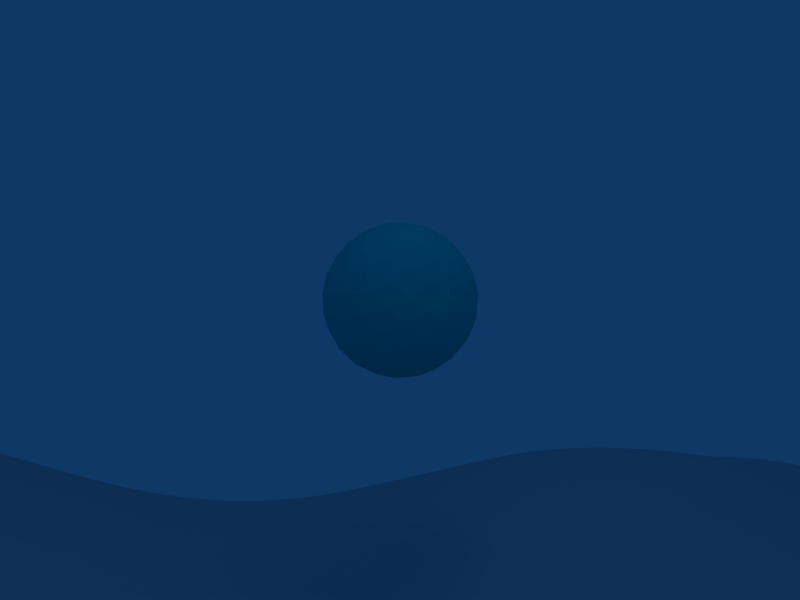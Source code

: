 # Source: moargame.blend  (saved by Blender 2.45.0; exported with 4.5.12 LTS)
import bpy
from mathutils import Matrix  # noqa: F401  (used for matrix-valued properties, if any)

bpy.ops.wm.read_factory_settings(use_empty=True)
scene = bpy.context.scene
scene.name = 'Scene'

# ---- collections
col_collection_1 = bpy.data.collections.new('Collection 1'); scene.collection.children.link(col_collection_1)

# ---- materials (node trees are filled in below, after node groups)
mat_material_001 = bpy.data.materials.new('Material.001')
mat_material_001.alpha_threshold = 0.0
mat_material_001.diffuse_color = (0.0, 0.8, 0.8, 1.0)
mat_material_001.roughness = 0.5
mat_material_001.line_color = (0.0, 0.0, 0.0, 1.0)

# ---- material node trees

# ---- world
world_world = bpy.data.worlds.new('World'); scene.world = world_world
world_world.color = (0.05656, 0.2208, 0.4)
world_world.use_sun_shadow = False
world_world.sun_shadow_jitter_overblur = 0.0
world_world.cycles.sampling_method = 'MANUAL'
world_world.cycles.sample_map_resolution = 256

# ---- cameras
cam_camera_001 = bpy.data.cameras.new('Camera.001')
cam_camera_001.passepartout_alpha = 0.2
cam_camera_001.clip_end = 100.0
cam_camera_001.lens = 35.0
cam_camera_001.show_passepartout = False
cam_camera_001.show_safe_areas = True
cam_camera_001.dof.focus_distance = 0.0
cam_camera_001.dof.aperture_fstop = 128.0

# ---- lights
light_spot = bpy.data.lights.new('Spot', 'POINT')
light_spot.transmission_factor = 0.0
light_spot.cutoff_distance = 30.0
light_spot.energy = 100.0
light_spot.shadow_buffer_clip_start = 1.001
light_spot.shadow_soft_size = 1.0
light_spot.shadow_maximum_resolution = 0.006
light_spot.use_absolute_resolution = True
light_spot.cycles.use_multiple_importance_sampling = False

# ---- meshes
me_sphere = bpy.data.meshes.new('Sphere')
me_sphere.from_pydata([(9.313e-10, -2.98e-08, -1.0), (0.7236, -0.5257, -0.4472), (-0.2764, -0.8506, -0.4472), (-0.8944, -6.664e-09, -0.4472), (-0.2764, 0.8506, -0.4472), (0.7236, 0.5257, -0.4472), (0.2764, -0.8506, 0.4472), (-0.7236, -0.5257, 0.4472), (-0.7236, 0.5257, 0.4472), (0.2764, 0.8506, 0.4472), (0.8944, 6.664e-09, 0.4472), (-9.313e-10, 2.98e-08, 1.0), (0.4253, -0.309, -0.8507), (-0.1625, -0.5, -0.8507), (0.2629, -0.809, -0.5257), (0.4253, 0.309, -0.8507), (0.8506, -2.201e-08, -0.5257), (-0.5257, -2.143e-08, -0.8507), (-0.6882, -0.5, -0.5257), (-0.1625, 0.5, -0.8507), (-0.6882, 0.5, -0.5257), (0.2629, 0.809, -0.5257), (0.9511, 0.309, -3.202e-08), (0.9511, -0.309, -1.36e-08), (0.5878, -0.809, 1.001e-08), (-2.776e-17, -1.0, 2.98e-08), (-0.5878, -0.809, 3.821e-08), (-0.9511, -0.309, 3.202e-08), (-0.9511, 0.309, 1.36e-08), (-0.5878, 0.809, -1.001e-08), (2.776e-17, 1.0, -2.98e-08), (0.5878, 0.809, -3.821e-08), (0.6882, -0.5, 0.5257), (-0.2629, -0.809, 0.5257), (-0.8506, 2.201e-08, 0.5257), (-0.2629, 0.809, 0.5257), (0.6882, 0.5, 0.5257), (0.5257, 2.143e-08, 0.8507), (0.1625, -0.5, 0.8507), (-0.4253, -0.309, 0.8507), (-0.4253, 0.309, 0.8507), (0.1625, 0.5, 0.8507), (0.2211, -0.1606, -0.9619), (0.5972, -0.4339, -0.6746), (-0.08444, -0.2599, -0.9619), (-0.2281, -0.702, -0.6746), (0.5128, -0.6938, -0.5057), (-0.007026, -0.8627, -0.5057), (0.2211, 0.1606, -0.9619), (0.5972, 0.4339, -0.6746), (0.8183, -0.2733, -0.5057), (0.8183, 0.2733, -0.5057), (-0.2733, -2.663e-08, -0.9619), (-0.7382, -1.461e-08, -0.6746), (-0.8226, -0.2599, -0.5057), (-0.5014, -0.702, -0.5057), (-0.08444, 0.2599, -0.9619), (-0.2281, 0.702, -0.6746), (-0.8226, 0.2599, -0.5057), (-0.5014, 0.702, -0.5057), (0.5128, 0.6938, -0.5057), (-0.007026, 0.8627, -0.5057), (0.9593, 0.1606, 0.2325), (0.8705, 0.4339, -0.2325), (0.9593, -0.1606, 0.2325), (0.8705, -0.4339, -0.2325), (0.4492, -0.8627, 0.2325), (0.6816, -0.6938, -0.2325), (0.1437, -0.9619, 0.2325), (-0.1437, -0.9619, -0.2325), (-0.4492, -0.8627, -0.2325), (-0.6816, -0.6938, 0.2325), (-0.9593, -0.1606, -0.2325), (-0.8705, -0.4339, 0.2325), (-0.9593, 0.1606, -0.2325), (-0.8705, 0.4339, 0.2325), (-0.6816, 0.6938, 0.2325), (-0.4492, 0.8627, -0.2325), (0.1437, 0.9619, 0.2325), (-0.1437, 0.9619, -0.2325), (0.6816, 0.6938, -0.2325), (0.4492, 0.8627, 0.2325), (0.8226, -0.2599, 0.5057), (0.5014, -0.702, 0.5057), (0.007026, -0.8627, 0.5057), (-0.5128, -0.6938, 0.5057), (-0.8183, 0.2733, 0.5057), (-0.8183, -0.2733, 0.5057), (-0.5128, 0.6938, 0.5057), (0.007026, 0.8627, 0.5057), (0.8226, 0.2599, 0.5057), (0.5014, 0.702, 0.5057), (0.7382, 1.461e-08, 0.6746), (0.2733, 2.663e-08, 0.9619), (0.2281, -0.702, 0.6746), (0.08444, -0.2599, 0.9619), (-0.2211, -0.1606, 0.9619), (-0.5972, -0.4339, 0.6746), (-0.2211, 0.1606, 0.9619), (-0.5972, 0.4339, 0.6746), (0.08444, 0.2599, 0.9619), (0.2281, 0.702, 0.6746), (0.3618, -0.5878, -0.7236), (0.1382, -0.4253, -0.8944), (0.05279, -0.6882, -0.7236), (0.6708, -0.1625, -0.7236), (0.4472, -2.999e-08, -0.8944), (0.6708, 0.1625, -0.7236), (-0.4472, -0.5257, -0.7236), (-0.3618, -0.2629, -0.8944), (-0.6382, -0.2629, -0.7236), (-0.6382, 0.2629, -0.7236), (-0.3618, 0.2629, -0.8944), (-0.4472, 0.5257, -0.7236), (0.05279, 0.6882, -0.7236), (0.1382, 0.4253, -0.8944), (0.3618, 0.5878, -0.7236), (0.9472, -0.1625, -0.2764), (0.9472, 0.1625, -0.2764), (1.0, -7.451e-09, -2.398e-08), (0.1382, -0.9511, -0.2764), (0.4472, -0.8506, -0.2764), (0.309, -0.9511, 2.093e-08), (-0.8618, -0.4253, -0.2764), (-0.6708, -0.6882, -0.2764), (-0.809, -0.5878, 3.692e-08), (-0.6708, 0.6882, -0.2764), (-0.8618, 0.4253, -0.2764), (-0.809, 0.5878, 1.884e-09), (0.4472, 0.8506, -0.2764), (0.1382, 0.9511, -0.2764), (0.309, 0.9511, -3.575e-08), (0.8618, -0.4253, 0.2764), (0.809, -0.5878, -1.884e-09), (0.6708, -0.6882, 0.2764), (-0.1382, -0.9511, 0.2764), (-0.309, -0.9511, 3.575e-08), (-0.4472, -0.8506, 0.2764), (-0.9472, -0.1625, 0.2764), (-1.0, 7.451e-09, 2.398e-08), (-0.9472, 0.1625, 0.2764), (-0.4472, 0.8506, 0.2764), (-0.309, 0.9511, -2.093e-08), (-0.1382, 0.9511, 0.2764), (0.6708, 0.6882, 0.2764), (0.809, 0.5878, -3.692e-08), (0.8618, 0.4253, 0.2764), (0.4472, -0.5257, 0.7236), (0.6382, -0.2629, 0.7236), (0.3618, -0.2629, 0.8944), (-0.3618, -0.5878, 0.7236), (-0.05279, -0.6882, 0.7236), (-0.1382, -0.4253, 0.8944), (-0.6708, 0.1625, 0.7236), (-0.6708, -0.1625, 0.7236), (-0.4472, 2.999e-08, 0.8944), (-0.05279, 0.6882, 0.7236), (-0.3618, 0.5878, 0.7236), (-0.1382, 0.4253, 0.8944), (0.6382, 0.2629, 0.7236), (0.4472, 0.5257, 0.7236), (0.3618, 0.2629, 0.8944)], [], [(102, 46, 14), (46, 102, 43), (12, 43, 102), (43, 1, 46), (102, 103, 12), (103, 102, 104), (14, 104, 102), (104, 13, 103), (45, 47, 2), (47, 45, 104), (13, 104, 45), (104, 14, 47), (44, 103, 13), (103, 44, 42), (0, 42, 44), (42, 12, 103), (105, 16, 50), (50, 43, 105), (12, 105, 43), (43, 50, 1), (105, 12, 106), (106, 107, 105), (16, 105, 107), (107, 106, 15), (49, 5, 51), (51, 107, 49), (15, 49, 107), (107, 51, 16), (48, 15, 106), (106, 42, 48), (0, 48, 42), (42, 106, 12), (108, 55, 18), (55, 108, 45), (13, 45, 108), (45, 2, 55), (108, 109, 13), (109, 108, 110), (18, 110, 108), (110, 17, 109), (53, 54, 3), (54, 53, 110), (17, 110, 53), (110, 18, 54), (52, 109, 17), (109, 52, 44), (0, 44, 52), (44, 13, 109), (111, 58, 20), (58, 111, 53), (17, 53, 111), (53, 3, 58), (111, 112, 17), (112, 111, 113), (20, 113, 111), (113, 19, 112), (57, 59, 4), (59, 57, 113), (19, 113, 57), (113, 20, 59), (56, 112, 19), (112, 56, 52), (0, 52, 56), (52, 17, 112), (114, 61, 21), (61, 114, 57), (19, 57, 114), (57, 4, 61), (114, 115, 19), (115, 114, 116), (21, 116, 114), (116, 15, 115), (49, 60, 5), (60, 49, 116), (15, 116, 49), (116, 21, 60), (48, 115, 15), (115, 48, 56), (0, 56, 48), (56, 19, 115), (117, 23, 65), (65, 50, 117), (16, 117, 50), (50, 65, 1), (117, 16, 118), (118, 119, 117), (23, 117, 119), (119, 118, 22), (62, 10, 64), (64, 119, 62), (22, 62, 119), (119, 64, 23), (63, 22, 118), (118, 51, 63), (5, 63, 51), (51, 118, 16), (120, 25, 69), (69, 47, 120), (14, 120, 47), (47, 69, 2), (120, 14, 121), (121, 122, 120), (25, 120, 122), (122, 121, 24), (66, 6, 68), (68, 122, 66), (24, 66, 122), (122, 68, 25), (67, 24, 121), (121, 46, 67), (1, 67, 46), (46, 121, 14), (123, 27, 72), (72, 54, 123), (18, 123, 54), (54, 72, 3), (123, 18, 124), (124, 125, 123), (27, 123, 125), (125, 124, 26), (71, 7, 73), (73, 125, 71), (26, 71, 125), (125, 73, 27), (70, 26, 124), (124, 55, 70), (2, 70, 55), (55, 124, 18), (126, 29, 77), (77, 59, 126), (20, 126, 59), (59, 77, 4), (126, 20, 127), (127, 128, 126), (29, 126, 128), (128, 127, 28), (75, 8, 76), (76, 128, 75), (28, 75, 128), (128, 76, 29), (74, 28, 127), (127, 58, 74), (3, 74, 58), (58, 127, 20), (129, 31, 80), (80, 60, 129), (21, 129, 60), (60, 80, 5), (129, 21, 130), (130, 131, 129), (31, 129, 131), (131, 130, 30), (78, 9, 81), (81, 131, 78), (30, 78, 131), (131, 81, 31), (79, 30, 130), (130, 61, 79), (4, 79, 61), (61, 130, 21), (132, 82, 32), (82, 132, 64), (23, 64, 132), (64, 10, 82), (132, 133, 23), (133, 132, 134), (32, 134, 132), (134, 24, 133), (66, 83, 6), (83, 66, 134), (24, 134, 66), (134, 32, 83), (67, 133, 24), (133, 67, 65), (1, 65, 67), (65, 23, 133), (135, 84, 33), (84, 135, 68), (25, 68, 135), (68, 6, 84), (135, 136, 25), (136, 135, 137), (33, 137, 135), (137, 26, 136), (71, 85, 7), (85, 71, 137), (26, 137, 71), (137, 33, 85), (70, 136, 26), (136, 70, 69), (2, 69, 70), (69, 25, 136), (138, 87, 34), (87, 138, 73), (27, 73, 138), (73, 7, 87), (138, 139, 27), (139, 138, 140), (34, 140, 138), (140, 28, 139), (75, 86, 8), (86, 75, 140), (28, 140, 75), (140, 34, 86), (74, 139, 28), (139, 74, 72), (3, 72, 74), (72, 27, 139), (141, 88, 35), (88, 141, 76), (29, 76, 141), (76, 8, 88), (141, 142, 29), (142, 141, 143), (35, 143, 141), (143, 30, 142), (78, 89, 9), (89, 78, 143), (30, 143, 78), (143, 35, 89), (79, 142, 30), (142, 79, 77), (4, 77, 79), (77, 29, 142), (144, 91, 36), (91, 144, 81), (31, 81, 144), (81, 9, 91), (144, 145, 31), (145, 144, 146), (36, 146, 144), (146, 22, 145), (62, 90, 10), (90, 62, 146), (22, 146, 62), (146, 36, 90), (63, 145, 22), (145, 63, 80), (5, 80, 63), (80, 31, 145), (147, 38, 94), (94, 83, 147), (32, 147, 83), (83, 94, 6), (147, 32, 148), (148, 149, 147), (38, 147, 149), (149, 148, 37), (93, 11, 95), (95, 149, 93), (37, 93, 149), (149, 95, 38), (92, 37, 148), (148, 82, 92), (10, 92, 82), (82, 148, 32), (150, 39, 97), (97, 85, 150), (33, 150, 85), (85, 97, 7), (150, 33, 151), (151, 152, 150), (39, 150, 152), (152, 151, 38), (95, 11, 96), (96, 152, 95), (38, 95, 152), (152, 96, 39), (94, 38, 151), (151, 84, 94), (6, 94, 84), (84, 151, 33), (153, 40, 99), (99, 86, 153), (34, 153, 86), (86, 99, 8), (153, 34, 154), (154, 155, 153), (40, 153, 155), (155, 154, 39), (96, 11, 98), (98, 155, 96), (39, 96, 155), (155, 98, 40), (97, 39, 154), (154, 87, 97), (7, 97, 87), (87, 154, 34), (156, 41, 101), (101, 89, 156), (35, 156, 89), (89, 101, 9), (156, 35, 157), (157, 158, 156), (41, 156, 158), (158, 157, 40), (98, 11, 100), (100, 158, 98), (40, 98, 158), (158, 100, 41), (99, 40, 157), (157, 88, 99), (8, 99, 88), (88, 157, 35), (159, 37, 92), (92, 90, 159), (36, 159, 90), (90, 92, 10), (159, 36, 160), (160, 161, 159), (37, 159, 161), (161, 160, 41), (100, 11, 93), (93, 161, 100), (41, 100, 161), (161, 93, 37), (101, 41, 160), (160, 91, 101), (9, 101, 91), (91, 160, 36)])
me_sphere.materials.append(mat_material_001)
me_sphere.use_remesh_preserve_volume = False
me_sphere.use_remesh_preserve_attributes = False
me_sphere.use_mirror_vertex_groups = False
me_sphere.update()
me_plane = bpy.data.meshes.new('Plane')
me_plane.from_pydata([(-7.988, 0.2818, -7.988), (-7.976, 0.2098, -8.476), (-7.96, 0.1341, -8.96), (-7.941, 0.05586, -9.441), (-8.476, 0.2239, -7.976), (-8.96, 0.1553, -7.96), (-9.441, 0.07944, -7.941), (-7.995, 0.3488, -7.495), (-7.999, 0.4096, -6.999), (-8.0, 0.463, -6.5), (-7.495, 0.3252, -7.995), (-6.999, 0.3507, -7.999), (-6.5, 0.3545, -8.0), (-7.49, 0.2374, -8.49), (-7.484, 0.1451, -8.984), (-7.477, 0.04972, -9.477), (-6.998, 0.2485, -8.498), (-6.996, 0.1411, -8.996), (-6.994, 0.03018, -9.494), (-6.5, 0.2398, -8.5), (-6.5, 0.1192, -9.0), (-6.5, -0.005452, -9.5), (-8.451, 0.1689, -8.451), (-8.919, 0.1181, -8.419), (-9.383, 0.06071, -8.383), (-8.419, 0.111, -8.919), (-8.865, 0.07903, -8.865), (-9.299, 0.04101, -8.799), (-8.383, 0.05128, -9.383), (-8.799, 0.03866, -9.299), (-9.187, 0.02067, -9.188), (-8.49, 0.2752, -7.49), (-8.498, 0.3216, -6.998), (-8.5, 0.3624, -6.5), (-8.984, 0.1899, -7.484), (-8.996, 0.2213, -6.996), (-9.0, 0.2488, -6.5), (-9.477, 0.09688, -7.477), (-9.494, 0.1127, -6.994), (-9.5, 0.1266, -6.5), (-7.498, 0.407, -7.498), (-7.0, 0.4458, -7.5), (-6.5, 0.4614, -7.5), (-7.5, 0.4812, -7.0), (-7.0, 0.5321, -7.0), (-6.5, 0.5583, -7.0), (-7.5, 0.5462, -6.5), (-7.0, 0.6078, -6.5), (-6.5, 0.6433, -6.5), (-4.0, 0.03242, -8.0), (-4.0, -0.1113, -8.5), (-4.0, -0.2626, -9.0), (-4.0, -0.4189, -9.5), (-4.5, 0.1254, -8.0), (-5.0, 0.2114, -8.0), (-5.5, 0.2831, -8.0), (-4.0, 0.166, -7.5), (-4.0, 0.2869, -7.0), (-4.0, 0.3926, -6.5), (-3.5, -0.0604, -8.0), (-3.0, -0.1458, -8.0), (-2.5, -0.2164, -8.0), (-3.5, -0.2026, -8.5), (-3.5, -0.3525, -9.0), (-3.5, -0.5075, -9.5), (-3.0, -0.284, -8.5), (-3.0, -0.43, -9.0), (-3.0, -0.5811, -9.5), (-2.5, -0.3482, -8.5), (-2.5, -0.4877, -9.0), (-2.5, -0.6324, -9.5), (-4.5, -0.01726, -8.5), (-5.0, 0.07213, -8.5), (-5.5, 0.1496, -8.5), (-4.5, -0.1674, -9.0), (-5.0, -0.07437, -9.0), (-5.5, 0.009267, -9.0), (-4.5, -0.3225, -9.5), (-5.0, -0.2257, -9.5), (-5.5, -0.1357, -9.5), (-4.5, 0.2582, -7.5), (-4.5, 0.3786, -7.0), (-4.5, 0.484, -6.5), (-5.0, 0.3411, -7.5), (-5.0, 0.4587, -7.0), (-5.0, 0.5618, -6.5), (-5.5, 0.4073, -7.5), (-5.5, 0.5201, -7.0), (-5.5, 0.619, -6.5), (-3.5, 0.07156, -7.5), (-3.0, -0.01783, -7.5), (-2.5, -0.095, -7.5), (-3.5, 0.1907, -7.0), (-3.0, 0.09721, -7.0), (-2.5, 0.0135, -7.0), (-3.5, 0.2945, -6.5), (-3.0, 0.1968, -6.5), (-2.5, 0.1065, -6.5), (7.041e-07, -0.1939, -8.0), (7.153e-07, -0.261, -8.5), (7.153e-07, -0.336, -9.0), (7.153e-07, -0.4161, -9.5), (-0.5, -0.2464, -8.0), (-1.0, -0.2776, -8.0), (-1.5, -0.2847, -8.0), (7.004e-07, -0.137, -7.5), (6.594e-07, -0.09312, -7.0), (6.184e-07, -0.0647, -6.5), (0.5, -0.1224, -8.0), (1.0, -0.03472, -8.0), (1.5, 0.06669, -8.0), (0.5, -0.1741, -8.5), (0.5, -0.2335, -9.0), (0.5, -0.2981, -9.5), (1.0, -0.07153, -8.5), (1.0, -0.1161, -9.0), (1.0, -0.1658, -9.5), (1.5, 0.04344, -8.5), (1.5, 0.01244, -9.0), (1.5, -0.02373, -9.5), (-0.5, -0.3291, -8.5), (-1.0, -0.3751, -8.5), (-1.5, -0.3958, -8.5), (-0.5, -0.4195, -9.0), (-1.0, -0.4804, -9.0), (-1.5, -0.5146, -9.0), (-0.5, -0.5151, -9.5), (-1.0, -0.5908, -9.5), (-1.5, -0.6386, -9.5), (-0.5, -0.1741, -7.5), (-0.5, -0.1147, -7.0), (-0.5, -0.07077, -6.5), (-1.0, -0.1904, -7.5), (-1.0, -0.1161, -7.0), (-1.0, -0.05733, -6.5), (-1.5, -0.1839, -7.5), (-1.5, -0.09607, -7.0), (-1.5, -0.02373, -6.5), (0.5, -0.0811, -7.5), (1.0, -0.008239, -7.5), (1.5, 0.07961, -7.5), (0.5, -0.05268, -7.0), (1.0, 0.005325, -7.0), (1.5, 0.07961, -7.0), (0.5, -0.03976, -6.5), (1.0, 0.003387, -6.5), (1.5, 0.06411, -6.5), (4.0, 0.655, -8.0), (4.0, 0.667, -8.5), (4.0, 0.6714, -9.0), (4.0, 0.6707, -9.5), (3.5, 0.5441, -8.0), (3.0, 0.4239, -8.0), (2.5, 0.3003, -8.0), (4.0, 0.6329, -7.5), (4.0, 0.5982, -7.0), (4.0, 0.5482, -6.5), (4.5, 0.7506, -8.0), (5.0, 0.825, -8.0), (5.5, 0.8721, -8.0), (4.5, 0.7642, -8.5), (4.5, 0.7704, -9.0), (4.5, 0.7716, -9.5), (5.0, 0.8391, -8.5), (5.0, 0.846, -9.0), (5.0, 0.8481, -9.5), (5.5, 0.8859, -8.5), (5.5, 0.8928, -9.0), (5.5, 0.8951, -9.5), (3.5, 0.5531, -8.5), (3.0, 0.4281, -8.5), (2.5, 0.2977, -8.5), (3.5, 0.5543, -9.0), (3.0, 0.4245, -9.0), (2.5, 0.2874, -9.0), (3.5, 0.5504, -9.5), (3.0, 0.4158, -9.5), (2.5, 0.2719, -9.5), (3.5, 0.525, -7.5), (3.5, 0.493, -7.0), (3.5, 0.4456, -6.5), (3.0, 0.4094, -7.5), (3.0, 0.382, -7.0), (3.0, 0.3392, -6.5), (2.5, 0.2925, -7.5), (2.5, 0.2719, -7.0), (2.5, 0.2357, -6.5), (4.5, 0.7271, -7.5), (5.0, 0.8012, -7.5), (5.5, 0.8491, -7.5), (4.5, 0.6912, -7.0), (5.0, 0.7655, -7.0), (5.5, 0.8146, -7.0), (4.5, 0.6403, -6.5), (5.0, 0.7152, -6.5), (5.5, 0.7663, -6.5), (7.988, 0.6036, -7.988), (7.976, 0.6151, -8.476), (7.96, 0.624, -8.96), (7.941, 0.6313, -9.441), (7.495, 0.7144, -7.995), (6.999, 0.8019, -7.999), (6.5, 0.8609, -8.0), (7.995, 0.5888, -7.495), (7.999, 0.5689, -6.999), (8.0, 0.5425, -6.5), (8.476, 0.4749, -7.976), (8.96, 0.3327, -7.96), (9.441, 0.1815, -7.941), (8.451, 0.4886, -8.451), (8.419, 0.502, -8.919), (8.383, 0.515, -9.383), (8.919, 0.3498, -8.419), (8.865, 0.3697, -8.865), (8.799, 0.3923, -9.299), (9.383, 0.2028, -8.383), (9.299, 0.2315, -8.799), (9.188, 0.2687, -9.187), (7.49, 0.7251, -8.49), (6.998, 0.8129, -8.498), (6.5, 0.8728, -8.5), (7.484, 0.7317, -8.984), (6.996, 0.8187, -8.996), (6.5, 0.8787, -9.0), (7.477, 0.7356, -9.477), (6.994, 0.8211, -9.494), (6.5, 0.8807, -9.5), (7.498, 0.6983, -7.498), (7.5, 0.6751, -7.0), (7.5, 0.6431, -6.5), (7.0, 0.7841, -7.5), (7.0, 0.7575, -7.0), (7.0, 0.7205, -6.5), (6.5, 0.8411, -7.5), (6.5, 0.8115, -7.0), (6.5, 0.7699, -6.5), (8.49, 0.4605, -7.49), (8.984, 0.3183, -7.484), (9.477, 0.1666, -7.477), (8.498, 0.4439, -6.998), (8.996, 0.3047, -6.996), (9.494, 0.156, -6.994), (8.5, 0.4231, -6.5), (9.0, 0.2899, -6.5), (9.5, 0.1473, -6.5), (-8.0, 0.564, -4.0), (-8.0, 0.5729, -4.5), (-8.0, 0.565, -5.0), (-8.0, 0.5425, -5.5), (-8.5, 0.4339, -4.0), (-9.0, 0.2894, -4.0), (-9.5, 0.1353, -4.0), (-8.0, 0.5359, -3.5), (-8.0, 0.4864, -3.0), (-8.0, 0.413, -2.5), (-7.5, 0.675, -4.0), (-7.0, 0.7619, -4.0), (-6.5, 0.8201, -4.0), (-7.5, 0.6825, -4.5), (-7.5, 0.6711, -5.0), (-7.5, 0.6431, -5.5), (-7.0, 0.7681, -4.5), (-7.0, 0.7535, -5.0), (-7.0, 0.7205, -5.5), (-6.5, 0.8248, -4.5), (-6.5, 0.8074, -5.0), (-6.5, 0.7699, -5.5), (-8.5, 0.4441, -4.5), (-9.0, 0.301, -4.5), (-9.5, 0.1482, -4.5), (-8.5, 0.4398, -5.0), (-9.0, 0.3003, -5.0), (-9.5, 0.1514, -5.0), (-8.5, 0.4231, -5.5), (-9.0, 0.2899, -5.5), (-9.5, 0.1473, -5.5), (-8.5, 0.4067, -3.5), (-8.5, 0.3602, -3.0), (-8.5, 0.2921, -2.5), (-9.0, 0.2633, -3.5), (-9.0, 0.2203, -3.0), (-9.0, 0.1581, -2.5), (-9.5, 0.1104, -3.5), (-9.5, 0.07119, -3.0), (-9.5, 0.01522, -2.5), (-7.5, 0.6462, -3.5), (-7.0, 0.7329, -3.5), (-6.5, 0.7912, -3.5), (-7.5, 0.5941, -3.0), (-7.0, 0.6788, -3.0), (-6.5, 0.736, -3.0), (-7.5, 0.5162, -2.5), (-7.0, 0.5975, -2.5), (-6.5, 0.6523, -2.5), (-4.0, 0.6189, -4.0), (-4.0, 0.6185, -4.5), (-4.0, 0.5946, -5.0), (-4.0, 0.5482, -5.5), (-4.5, 0.7122, -4.0), (-5.0, 0.7849, -4.0), (-5.5, 0.8311, -4.0), (-4.0, 0.5948, -3.5), (-4.0, 0.545, -3.0), (-4.0, 0.4685, -2.5), (-3.5, 0.5109, -4.0), (-3.0, 0.3942, -4.0), (-2.5, 0.2746, -4.0), (-3.5, 0.5117, -4.5), (-3.5, 0.4897, -5.0), (-3.5, 0.4456, -5.5), (-3.0, 0.3975, -4.5), (-3.0, 0.3791, -5.0), (-3.0, 0.3392, -5.5), (-2.5, 0.2822, -4.5), (-2.5, 0.2693, -5.0), (-2.5, 0.2357, -5.5), (-4.5, 0.7117, -4.5), (-5.0, 0.7852, -4.5), (-5.5, 0.8327, -4.5), (-4.5, 0.6873, -5.0), (-5.0, 0.7615, -5.0), (-5.5, 0.8105, -5.0), (-4.5, 0.6403, -5.5), (-5.0, 0.7152, -5.5), (-5.5, 0.7663, -5.5), (-4.5, 0.6874, -3.5), (-4.5, 0.6359, -3.0), (-4.5, 0.5564, -2.5), (-5.0, 0.7589, -3.5), (-5.0, 0.7057, -3.0), (-5.0, 0.6236, -2.5), (-5.5, 0.8038, -3.5), (-5.5, 0.7491, -3.0), (-5.5, 0.6652, -2.5), (-3.5, 0.4867, -3.5), (-3.0, 0.3686, -3.5), (-2.5, 0.2463, -3.5), (-3.5, 0.4381, -3.0), (-3.0, 0.3205, -3.0), (-2.5, 0.1974, -3.0), (-3.5, 0.3645, -2.5), (-3.0, 0.2494, -2.5), (-2.5, 0.1279, -2.5), (2.291e-07, -0.1938, -4.0), (3.278e-07, -0.137, -4.5), (4.21e-07, -0.09311, -5.0), (4.917e-07, -0.0647, -5.5), (-0.5, -0.128, -4.0), (-1.0, -0.04577, -4.0), (-1.5, 0.05039, -4.0), (1.192e-07, -0.261, -3.5), (1.49e-08, -0.3358, -3.0), (-7.451e-08, -0.4158, -2.5), (0.5, -0.2408, -4.0), (1.0, -0.2664, -4.0), (1.5, -0.2681, -4.0), (0.5, -0.1718, -4.5), (0.5, -0.1141, -5.0), (0.5, -0.07077, -5.5), (1.0, -0.1859, -4.5), (1.0, -0.115, -5.0), (1.0, -0.05733, -5.5), (1.5, -0.1773, -4.5), (1.5, -0.09441, -5.0), (1.5, -0.02373, -5.5), (-0.5, -0.08333, -4.5), (-1.0, -0.01266, -4.5), (-1.5, 0.07309, -4.5), (-0.5, -0.05324, -5.0), (-1.0, 0.00422, -5.0), (-1.5, 0.07798, -5.0), (-0.5, -0.03976, -5.5), (-1.0, 0.003387, -5.5), (-1.5, 0.06411, -5.5), (-0.5, -0.1852, -3.5), (-0.5, -0.253, -3.0), (-0.5, -0.3293, -2.5), (-1.0, -0.09363, -3.5), (-1.0, -0.1548, -3.0), (-1.0, -0.2277, -2.5), (-1.5, 0.01083, -3.5), (-1.5, -0.04463, -3.0), (-1.5, -0.115, -2.5), (0.5, -0.3178, -3.5), (1.0, -0.3527, -3.5), (1.5, -0.3627, -3.5), (0.5, -0.3997, -3.0), (1.0, -0.4412, -3.0), (1.5, -0.4567, -3.0), (0.5, -0.4834, -2.5), (1.0, -0.5281, -2.5), (1.5, -0.5459, -2.5), (4.0, 0.06966, -4.0), (4.0, 0.1809, -4.5), (4.0, 0.2906, -5.0), (4.0, 0.3926, -5.5), (3.5, -0.02629, -4.0), (3.0, -0.1153, -4.0), (2.5, -0.1902, -4.0), (4.0, -0.03679, -3.5), (4.0, -0.1322, -3.0), (4.0, -0.2104, -2.5), (4.5, 0.1652, -4.0), (5.0, 0.253, -4.0), (5.5, 0.3259, -4.0), (4.5, 0.2741, -4.5), (4.5, 0.3825, -5.0), (4.5, 0.484, -5.5), (5.0, 0.3577, -4.5), (5.0, 0.4628, -5.0), (5.0, 0.5618, -5.5), (5.5, 0.4244, -4.5), (5.5, 0.5244, -5.0), (5.5, 0.619, -5.5), (3.5, 0.08521, -4.5), (3.0, -0.005659, -4.5), (2.5, -0.08451, -4.5), (3.5, 0.1941, -5.0), (3.0, 0.1003, -5.0), (2.5, 0.01613, -5.0), (3.5, 0.2945, -5.5), (3.0, 0.1968, -5.5), (2.5, 0.1065, -5.5), (3.5, -0.1344, -3.5), (3.5, -0.2331, -3.0), (3.5, -0.3165, -2.5), (3.0, -0.2232, -3.5), (3.0, -0.3235, -3.0), (3.0, -0.4107, -2.5), (2.5, -0.2957, -3.5), (2.5, -0.3959, -3.0), (2.5, -0.4854, -2.5), (4.5, 0.06226, -3.5), (5.0, 0.1554, -3.5), (5.5, 0.2352, -3.5), (4.5, -0.02824, -3.0), (5.0, 0.07133, -3.0), (5.5, 0.159, -3.0), (4.5, -0.09986, -2.5), (5.0, 0.007438, -2.5), (5.5, 0.1039, -2.5), (8.0, 0.3195, -4.0), (8.0, 0.3639, -4.5), (8.0, 0.4134, -5.0), (8.0, 0.463, -5.5), (7.5, 0.3652, -4.0), (7.0, 0.3924, -4.0), (6.5, 0.3973, -4.0), (8.0, 0.2853, -3.5), (8.0, 0.2662, -3.0), (8.0, 0.2672, -2.5), (8.5, 0.2591, -4.0), (9.0, 0.1875, -4.0), (9.5, 0.1085, -4.0), (8.5, 0.2892, -4.5), (8.5, 0.3252, -5.0), (8.5, 0.3624, -5.5), (9.0, 0.2028, -4.5), (9.0, 0.2245, -5.0), (9.0, 0.2488, -5.5), (9.5, 0.1085, -4.5), (9.5, 0.1156, -5.0), (9.5, 0.1266, -5.5), (7.5, 0.423, -4.5), (7.0, 0.4625, -4.5), (6.5, 0.4785, -4.5), (7.5, 0.4851, -5.0), (7.0, 0.5362, -5.0), (6.5, 0.5626, -5.0), (7.5, 0.5462, -5.5), (7.0, 0.6078, -5.5), (6.5, 0.6433, -5.5), (7.5, 0.3174, -3.5), (7.5, 0.285, -3.0), (7.5, 0.2735, -2.5), (7.0, 0.3319, -3.5), (7.0, 0.287, -3.0), (7.0, 0.2636, -2.5), (6.5, 0.3254, -3.5), (6.5, 0.2689, -3.0), (6.5, 0.2342, -2.5), (8.5, 0.2392, -3.5), (9.0, 0.1825, -3.5), (9.5, 0.1188, -3.5), (8.5, 0.234, -3.0), (9.0, 0.1917, -3.0), (9.5, 0.1427, -3.0), (8.5, 0.248, -2.5), (9.0, 0.2189, -2.5), (9.5, 0.1834, -2.5), (-8.0, -0.2848, -7.139e-07), (-8.0, -0.1219, -0.5), (-8.0, 0.03764, -1.0), (-8.0, 0.1856, -1.5), (-8.5, -0.3558, -7.749e-07), (-9.0, -0.4343, -8.456e-07), (-9.5, -0.5177, -9.388e-07), (-8.0, -0.4425, 0.5), (-8.0, -0.5866, 1.0), (-8.0, -0.7088, 1.5), (-7.5, -0.2236, -6.407e-07), (-7.0, -0.1749, -5.849e-07), (-6.5, -0.1409, -5.141e-07), (-7.5, -0.05184, -0.5), (-7.5, 0.1172, -1.0), (-7.5, 0.2743, -1.5), (-7.0, 0.003589, -0.5), (-7.0, 0.1799, -1.0), (-7.0, 0.3442, -1.5), (-6.5, 0.0414, -0.5), (-6.5, 0.2223, -1.0), (-6.5, 0.3913, -1.5), (-8.5, -0.2038, -0.5), (-9.0, -0.2945, -0.5), (-9.5, -0.391, -0.5), (-8.5, -0.05544, -1.0), (-9.0, -0.1587, -1.0), (-9.5, -0.2686, -1.0), (-8.5, 0.08169, -1.5), (-9.0, -0.03355, -1.5), (-9.5, -0.1564, -1.5), (-8.5, -0.504, 0.5), (-8.5, -0.6407, 1.0), (-8.5, -0.7585, 1.5), (-9.0, -0.5716, 0.5), (-9.0, -0.6996, 1.0), (-9.0, -0.8118, 1.5), (-9.5, -0.6432, 0.5), (-9.5, -0.7617, 1.0), (-9.5, -0.8675, 1.5), (-7.5, -0.389, 0.5), (-7.0, -0.3456, 0.5), (-6.5, -0.3143, 0.5), (-7.5, -0.5388, 1.0), (-7.0, -0.4988, 1.0), (-6.5, -0.4684, 1.0), (-7.5, -0.6638, 1.5), (-7.0, -0.6247, 1.5), (-6.5, -0.5927, 1.5), (-4.0, -0.2328, -7.218e-08), (-4.0, -0.07849, -0.5), (-4.0, 0.07971, -1.0), (-4.0, 0.2309, -1.5), (-4.5, -0.1841, -1.565e-07), (-5.0, -0.1482, -2.533e-07), (-5.5, -0.1275, -3.502e-07), (-4.0, -0.3722, 0.5), (-4.0, -0.4859, 1.0), (-4.0, -0.5628, 1.5), (-3.5, -0.292, 0.0), (-3.0, -0.3595, 8.009e-08), (-2.5, -0.4329, 1.416e-07), (-3.5, -0.15, -0.5), (-3.5, -0.002757, -1.0), (-3.5, 0.1392, -1.5), (-3.0, -0.2307, -0.5), (-3.0, -0.0953, -1.0), (-3.0, 0.03661, -1.5), (-2.5, -0.3177, -0.5), (-2.5, -0.1945, -1.0), (-2.5, -0.07284, -1.5), (-4.5, -0.019, -0.5), (-5.0, 0.0256, -0.5), (-5.5, 0.05245, -0.5), (-4.5, 0.1487, -1.0), (-5.0, 0.2009, -1.0), (-5.5, 0.2328, -1.0), (-4.5, 0.3079, -1.5), (-5.0, 0.3664, -1.5), (-5.5, 0.4024, -1.5), (-4.5, -0.3354, 0.5), (-4.5, -0.4618, 1.0), (-4.5, -0.5522, 1.5), (-5.0, -0.3094, 0.5), (-5.0, -0.4469, 1.0), (-5.0, -0.5493, 1.5), (-5.5, -0.2961, 0.5), (-5.5, -0.4422, 1.0), (-5.5, -0.5547, 1.5), (-3.5, -0.4182, 0.5), (-3.0, -0.4715, 0.5), (-2.5, -0.5305, 0.5), (-3.5, -0.5179, 1.0), (-3.0, -0.5566, 1.0), (-2.5, -0.601, 1.0), (-3.5, -0.5805, 1.5), (-3.0, -0.6047, 1.5), (-2.5, -0.6349, 1.5), (-6.035e-07, -0.7803, 4.689e-07), (-5.066e-07, -0.7266, -0.5), (-4.135e-07, -0.6586, -1.0), (-3.129e-07, -0.5809, -1.5), (-0.5, -0.7283, 3.874e-07), (-1.0, -0.6625, 3.278e-07), (-1.5, -0.588, 2.682e-07), (-6.855e-07, -0.8147, 0.5), (-7.413e-07, -0.8251, 1.0), (-8.121e-07, -0.8067, 1.5), (0.5, -0.8135, 5.364e-07), (1.0, -0.8229, 5.96e-07), (1.5, -0.8036, 6.557e-07), (0.5, -0.771, -0.5), (0.5, -0.7131, -1.0), (0.5, -0.6434, -1.5), (1.0, -0.7914, -0.5), (1.0, -0.7438, -1.0), (1.0, -0.6824, -1.5), (1.5, -0.783, -0.5), (1.5, -0.7458, -1.0), (1.5, -0.6932, -1.5), (-0.5, -0.6633, -0.5), (-1.0, -0.5858, -0.5), (-1.5, -0.4991, -0.5), (-0.5, -0.5849, -1.0), (-1.0, -0.497, -1.0), (-1.5, -0.3994, -1.0), (-0.5, -0.4992, -1.5), (-1.0, -0.403, -1.5), (-1.5, -0.2969, -1.5), (-0.5, -0.774, 0.5), (-0.5, -0.7946, 1.0), (-0.5, -0.7841, 1.5), (-1.0, -0.7202, 0.5), (-1.0, -0.7517, 1.0), (-1.0, -0.7503, 1.5), (-1.5, -0.6582, 0.5), (-1.5, -0.7017, 1.0), (-1.5, -0.7106, 1.5), (0.5, -0.8371, 0.5), (1.0, -0.836, 0.5), (1.5, -0.8065, 0.5), (0.5, -0.8381, 1.0), (1.0, -0.8283, 1.0), (1.5, -0.7906, 1.0), (0.5, -0.8129, 1.5), (1.0, -0.7974, 1.5), (1.5, -0.7547, 1.5), (4.0, -0.2347, 1.007e-06), (4.0, -0.2698, -0.5), (4.0, -0.2898, -1.0), (4.0, -0.2898, -1.5), (3.5, -0.3922, 9.313e-07), (3.0, -0.5364, 8.475e-07), (2.5, -0.6586, 7.749e-07), (4.0, -0.1895, 0.5), (4.0, -0.1391, 1.0), (4.0, -0.08838, 1.5), (4.5, -0.07219, 1.095e-06), (5.0, 0.08683, 1.192e-06), (5.5, 0.2339, 1.281e-06), (4.5, -0.1177, -0.5), (4.5, -0.1491, -1.0), (4.5, -0.1606, -1.5), (5.0, 0.03149, -0.5), (5.0, -0.01091, -1.0), (5.0, -0.03358, -1.5), (5.5, 0.1695, -0.5), (5.5, 0.1168, -1.0), (5.5, 0.08326, -1.5), (3.5, -0.4164, -0.5), (3.0, -0.5494, -0.5), (2.5, -0.6603, -0.5), (3.5, -0.4247, -1.0), (3.0, -0.5459, -1.0), (2.5, -0.6453, -1.0), (3.5, -0.4134, -1.5), (3.0, -0.5235, -1.5), (2.5, -0.612, -1.5), (3.5, -0.356, 0.5), (3.5, -0.3117, 1.0), (3.5, -0.2629, 1.5), (3.0, -0.5096, 0.5), (3.0, -0.4717, 1.0), (3.0, -0.4253, 1.5), (2.5, -0.6416, 0.5), (2.5, -0.6106, 1.0), (2.5, -0.5671, 1.5), (4.5, -0.01852, 0.5), (5.0, 0.1483, 0.5), (5.5, 0.3025, 0.5), (4.5, 0.0374, 1.0), (5.0, 0.2092, 1.0), (5.5, 0.3678, 1.0), (4.5, 0.08966, 1.5), (5.0, 0.2627, 1.5), (5.5, 0.4223, 1.5), (8.0, 0.6146, 1.658e-06), (8.0, 0.5191, -0.5), (8.0, 0.428, -1.0), (8.0, 0.3499, -1.5), (7.5, 0.5818, 1.572e-06), (7.0, 0.5309, 1.514e-06), (6.5, 0.4584, 1.445e-06), (8.0, 0.7061, 0.5), (8.0, 0.7849, 1.0), (8.0, 0.8425, 1.5), (8.5, 0.6331, 1.729e-06), (9.0, 0.6407, 1.788e-06), (9.5, 0.641, 1.848e-06), (8.5, 0.5334, -0.5), (8.5, 0.4367, -1.0), (8.5, 0.3513, -1.5), (9.0, 0.5374, -0.5), (9.0, 0.4354, -1.0), (9.0, 0.3429, -1.5), (9.5, 0.5344, -0.5), (9.5, 0.4275, -1.0), (9.5, 0.3281, -1.5), (7.5, 0.4908, -0.5), (7.0, 0.4452, -0.5), (6.5, 0.3787, -0.5), (7.5, 0.4058, -1.0), (7.0, 0.367, -1.0), (6.5, 0.3081, -1.0), (7.5, 0.3355, -1.5), (7.0, 0.3049, -1.5), (6.5, 0.2548, -1.5), (7.5, 0.6701, 0.5), (7.5, 0.7472, 1.0), (7.5, 0.8043, 1.5), (7.0, 0.6155, 0.5), (7.0, 0.6904, 1.0), (7.0, 0.747, 1.5), (6.5, 0.5385, 0.5), (6.5, 0.6108, 1.0), (6.5, 0.6668, 1.5), (8.5, 0.7272, 0.5), (9.0, 0.7371, 0.5), (9.5, 0.7395, 0.5), (8.5, 0.8074, 1.0), (9.0, 0.8185, 1.0), (9.5, 0.822, 1.0), (8.5, 0.8654, 1.5), (9.0, 0.8769, 1.5), (9.5, 0.8807, 1.5), (-8.0, -0.8191, 4.0), (-8.0, -0.8592, 3.5), (-8.0, -0.872, 3.0), (-8.0, -0.8538, 2.5), (-8.5, -0.9034, 4.0), (-9.0, -0.9886, 4.0), (-9.5, -1.074, 4.0), (-8.0, -0.7555, 4.5), (-8.0, -0.6722, 5.0), (-8.0, -0.5732, 5.5), (-7.5, -0.7357, 4.0), (-7.0, -0.6536, 4.0), (-6.5, -0.5731, 4.0), (-7.5, -0.7886, 3.5), (-7.5, -0.8126, 3.0), (-7.5, -0.8029, 2.5), (-7.0, -0.7195, 3.5), (-7.0, -0.7551, 3.0), (-7.0, -0.755, 2.5), (-6.5, -0.6522, 3.5), (-6.5, -0.7002, 3.0), (-6.5, -0.7106, 2.5), (-8.5, -0.931, 3.5), (-9.0, -1.004, 3.5), (-9.5, -1.077, 3.5), (-8.5, -0.9332, 3.0), (-9.0, -0.9956, 3.0), (-9.5, -1.059, 3.0), (-8.5, -0.9071, 2.5), (-9.0, -0.9621, 2.5), (-9.5, -1.018, 2.5), (-8.5, -0.8533, 4.5), (-8.5, -0.7836, 5.0), (-8.5, -0.6972, 5.5), (-9.0, -0.952, 4.5), (-9.0, -0.896, 5.0), (-9.0, -0.8225, 5.5), (-9.5, -1.051, 4.5), (-9.5, -1.009, 5.0), (-9.5, -0.9486, 5.5), (-7.5, -0.6586, 4.5), (-7.0, -0.5631, 4.5), (-6.5, -0.4692, 4.5), (-7.5, -0.5621, 5.0), (-7.0, -0.4536, 5.0), (-6.5, -0.3471, 5.0), (-7.5, -0.4509, 5.5), (-7.0, -0.3307, 5.5), (-6.5, -0.2132, 5.5), (-4.0, -0.2215, 4.0), (-4.0, -0.3677, 3.5), (-4.0, -0.4848, 3.0), (-4.0, -0.5628, 2.5), (-4.5, -0.279, 4.0), (-5.0, -0.3451, 4.0), (-5.5, -0.4176, 4.0), (-4.0, -0.05592, 4.5), (-4.0, 0.1192, 5.0), (-4.0, 0.2941, 5.5), (-3.5, -0.1747, 4.0), (-3.0, -0.1408, 4.0), (-2.5, -0.122, 4.0), (-3.5, -0.3316, 3.5), (-3.5, -0.4609, 3.0), (-3.5, -0.5522, 2.5), (-3.0, -0.3065, 3.5), (-3.0, -0.4461, 3.0), (-3.0, -0.5493, 2.5), (-2.5, -0.2939, 3.5), (-2.5, -0.4416, 3.0), (-2.5, -0.5547, 2.5), (-4.5, -0.413, 3.5), (-5.0, -0.4658, 3.5), (-5.5, -0.5244, 3.5), (-4.5, -0.5166, 3.0), (-5.0, -0.5552, 3.0), (-5.5, -0.5995, 3.0), (-4.5, -0.5805, 2.5), (-5.0, -0.6047, 2.5), (-5.5, -0.6349, 2.5), (-4.5, -0.124, 4.5), (-4.5, 0.04271, 5.0), (-4.5, 0.2119, 5.5), (-5.0, -0.202, 4.5), (-5.0, -0.04506, 5.0), (-5.0, 0.117, 5.5), (-5.5, -0.2872, 4.5), (-5.5, -0.1412, 5.0), (-5.5, 0.01244, 5.5), (-3.5, -0.000245, 4.5), (-3.0, 0.04042, 4.5), (-2.5, 0.0635, 4.5), (-3.5, 0.1815, 5.0), (-3.0, 0.2268, 5.0), (-2.5, 0.2521, 5.0), (-3.5, 0.3605, 5.5), (-3.0, 0.4079, 5.5), (-2.5, 0.4333, 5.5), (-9.537e-07, -0.2461, 4.0), (-9.537e-07, -0.4017, 3.5), (-9.35e-07, -0.5439, 3.0), (-9.09e-07, -0.6644, 2.5), (-0.5, -0.2074, 4.0), (-1.0, -0.1694, 4.0), (-1.5, -0.1383, 4.0), (-9.537e-07, -0.08528, 4.5), (-9.537e-07, 0.07232, 5.0), (-9.537e-07, 0.2184, 5.5), (0.5, -0.2791, 4.0), (1.0, -0.3004, 4.0), (1.5, -0.3035, 4.0), (0.5, -0.4228, 3.5), (0.5, -0.5555, 3.0), (0.5, -0.6697, 2.5), (1.0, -0.4296, 3.5), (1.0, -0.5505, 3.0), (1.0, -0.6564, 2.5), (1.5, -0.4161, 3.5), (1.5, -0.523, 3.0), (1.5, -0.6187, 2.5), (-0.5, -0.3724, 3.5), (-1.0, -0.3409, 3.5), (-1.5, -0.3133, 3.5), (-0.5, -0.5216, 3.0), (-1.0, -0.4944, 3.0), (-1.5, -0.4681, 3.0), (-0.5, -0.646, 2.5), (-1.0, -0.6202, 2.5), (-1.5, -0.5927, 2.5), (-0.5, -0.0357, 4.5), (-0.5, 0.1337, 5.0), (-0.5, 0.2916, 5.5), (-1.0, 0.01039, 4.5), (-1.0, 0.1888, 5.0), (-1.0, 0.3562, 5.5), (-1.5, 0.04656, 4.5), (-1.5, 0.2313, 5.0), (-1.5, 0.4058, 5.5), (0.5, -0.1319, 4.5), (1.0, -0.1693, 4.5), (1.5, -0.1908, 4.5), (0.5, 0.01134, 5.0), (1.0, -0.04275, 5.0), (1.5, -0.08343, 5.0), (0.5, 0.1432, 5.5), (1.0, 0.07263, 5.5), (1.5, 0.01311, 5.5), (4.0, 0.04533, 4.0), (4.0, 0.03825, 3.5), (4.0, 0.02118, 3.0), (4.0, -0.005711, 2.5), (3.5, -0.06041, 4.0), (3.0, -0.1545, 4.0), (2.5, -0.2306, 4.0), (4.0, 0.04229, 4.5), (4.0, 0.02895, 5.0), (4.0, 0.005188, 5.5), (4.5, 0.1564, 4.0), (5.0, 0.2666, 4.0), (5.5, 0.3695, 4.0), (4.5, 0.1708, 3.5), (4.5, 0.1721, 3.0), (4.5, 0.1595, 2.5), (5.0, 0.3009, 3.5), (5.0, 0.3194, 3.0), (5.0, 0.3203, 2.5), (5.5, 0.4218, 3.5), (5.5, 0.4556, 3.0), (5.5, 0.4687, 2.5), (3.5, -0.08966, 3.5), (3.0, -0.206, 3.5), (2.5, -0.3038, 3.5), (3.5, -0.1257, 3.0), (3.0, -0.2611, 3.0), (2.5, -0.3775, 3.0), (3.5, -0.1674, 2.5), (3.0, -0.3175, 2.5), (2.5, -0.4481, 2.5), (3.5, -0.03915, 4.5), (3.5, -0.02707, 5.0), (3.5, -0.02535, 5.5), (3.0, -0.1088, 4.5), (3.0, -0.07116, 5.0), (3.0, -0.0439, 5.5), (2.5, -0.161, 4.5), (2.5, -0.09848, 5.0), (2.5, -0.04639, 5.5), (4.5, 0.1299, 4.5), (5.0, 0.2182, 4.5), (5.5, 0.3015, 4.5), (4.5, 0.09206, 5.0), (5.0, 0.1574, 5.0), (5.5, 0.2201, 5.0), (4.5, 0.04364, 5.5), (5.0, 0.08592, 5.5), (5.5, 0.128, 5.5), (8.0, 0.6426, 4.0), (8.0, 0.7413, 3.5), (8.0, 0.8151, 3.0), (8.0, 0.8596, 2.5), (7.5, 0.6178, 4.0), (7.0, 0.5806, 4.0), (6.5, 0.5284, 4.0), (8.0, 0.5237, 4.5), (8.0, 0.3891, 5.0), (8.0, 0.2433, 5.5), (8.5, 0.6575, 4.0), (9.0, 0.665, 4.0), (9.5, 0.6675, 4.0), (8.5, 0.7587, 3.5), (8.5, 0.8347, 3.0), (8.5, 0.8809, 2.5), (9.0, 0.7674, 3.5), (9.0, 0.8445, 3.0), (9.0, 0.8916, 2.5), (9.5, 0.7703, 3.5), (9.5, 0.8478, 3.0), (9.5, 0.8951, 2.5), (7.5, 0.7122, 3.5), (7.0, 0.6686, 3.5), (6.5, 0.6076, 3.5), (7.5, 0.7824, 3.0), (7.0, 0.7334, 3.0), (6.5, 0.6648, 3.0), (7.5, 0.8241, 2.5), (7.0, 0.7708, 2.5), (6.5, 0.6961, 2.5), (7.5, 0.5035, 4.5), (7.5, 0.3738, 5.0), (7.5, 0.2328, 5.5), (7.0, 0.4732, 4.5), (7.0, 0.3507, 5.0), (7.0, 0.2171, 5.5), (6.5, 0.4308, 4.5), (6.5, 0.3185, 5.0), (6.5, 0.1951, 5.5), (8.5, 0.5359, 4.5), (9.0, 0.5419, 4.5), (9.5, 0.5439, 4.5), (8.5, 0.3983, 5.0), (9.0, 0.4029, 5.0), (9.5, 0.4045, 5.0), (8.5, 0.2496, 5.5), (9.0, 0.2527, 5.5), (9.5, 0.2538, 5.5), (-7.988, 0.0543, 7.988), (-7.995, -0.08363, 7.495), (-7.999, -0.2163, 6.999), (-8.0, -0.3428, 6.5), (-8.476, -0.09879, 7.976), (-8.96, -0.2561, 7.96), (-9.441, -0.4162, 7.941), (-7.976, 0.1965, 8.476), (-7.96, 0.3418, 8.96), (-7.941, 0.4893, 9.441), (-7.495, 0.2017, 7.995), (-6.999, 0.3421, 7.999), (-6.5, 0.4738, 8.0), (-7.498, 0.06324, 7.498), (-7.5, -0.07191, 7.0), (-7.5, -0.2031, 6.5), (-7.0, 0.2042, 7.5), (-7.0, 0.0677, 7.0), (-7.0, -0.06713, 6.5), (-6.5, 0.338, 7.5), (-6.5, 0.2016, 7.0), (-6.5, 0.06431, 6.5), (-8.49, -0.2352, 7.49), (-8.984, -0.3903, 7.484), (-9.477, -0.5478, 7.477), (-8.498, -0.3646, 6.998), (-8.996, -0.5157, 6.996), (-9.494, -0.6687, 6.994), (-8.5, -0.4855, 6.5), (-9.0, -0.6305, 6.5), (-9.5, -0.7771, 6.5), (-8.451, 0.04341, 8.451), (-8.419, 0.1899, 8.919), (-8.383, 0.3394, 9.383), (-8.919, -0.1146, 8.419), (-8.865, 0.03248, 8.865), (-8.799, 0.1833, 9.299), (-9.383, -0.2759, 8.383), (-9.299, -0.1286, 8.799), (-9.188, 0.02346, 9.187), (-7.49, 0.3429, 8.49), (-6.998, 0.481, 8.498), (-6.5, 0.609, 8.5), (-7.484, 0.4862, 8.984), (-6.996, 0.6209, 8.996), (-6.5, 0.7438, 9.0), (-7.477, 0.6307, 9.477), (-6.994, 0.7612, 9.494), (-6.5, 0.8783, 9.5), (-4.0, 0.9444, 8.0), (-4.0, 0.8442, 7.5), (-4.0, 0.7315, 7.0), (-4.0, 0.6039, 6.5), (-4.5, 0.8821, 8.0), (-5.0, 0.8018, 8.0), (-5.5, 0.7054, 8.0), (-4.0, 1.035, 8.5), (-4.0, 1.118, 9.0), (-4.0, 1.196, 9.5), (-3.5, 0.9865, 8.0), (-3.0, 1.006, 8.0), (-2.5, 1.001, 8.0), (-3.5, 0.8961, 7.5), (-3.5, 0.7913, 7.0), (-3.5, 0.669, 6.5), (-3.0, 0.9257, 7.5), (-3.0, 0.8289, 7.0), (-3.0, 0.7125, 6.5), (-2.5, 0.9302, 7.5), (-2.5, 0.8415, 7.0), (-2.5, 0.7315, 6.5), (-4.5, 0.7723, 7.5), (-5.0, 0.6832, 7.5), (-5.5, 0.5794, 7.5), (-4.5, 0.6524, 7.0), (-5.0, 0.557, 7.0), (-5.5, 0.4482, 7.0), (-4.5, 0.5204, 6.5), (-5.0, 0.4216, 6.5), (-5.5, 0.3106, 6.5), (-4.5, 0.9839, 8.5), (-4.5, 1.08, 9.0), (-4.5, 1.171, 9.5), (-5.0, 0.9141, 8.5), (-5.0, 1.022, 9.0), (-5.0, 1.127, 9.5), (-5.5, 0.8273, 8.5), (-5.5, 0.946, 9.0), (-5.5, 1.063, 9.5), (-3.5, 1.065, 8.5), (-3.0, 1.073, 8.5), (-2.5, 1.058, 8.5), (-3.5, 1.135, 9.0), (-3.0, 1.131, 9.0), (-2.5, 1.104, 9.0), (-3.5, 1.199, 9.5), (-3.0, 1.182, 9.5), (-2.5, 1.143, 9.5), (-9.537e-07, 0.6038, 8.0), (-9.537e-07, 0.5689, 7.5), (-9.537e-07, 0.5164, 7.0), (-9.537e-07, 0.4429, 6.5), (-0.5, 0.7206, 8.0), (-1.0, 0.8239, 8.0), (-1.5, 0.9085, 8.0), (-9.537e-07, 0.6246, 8.5), (-9.537e-07, 0.6348, 9.0), (-9.537e-07, 0.6381, 9.5), (0.5, 0.4785, 8.0), (1.0, 0.3498, 8.0), (1.5, 0.223, 8.0), (0.5, 0.4509, 7.5), (0.5, 0.4068, 7.0), (0.5, 0.3431, 6.5), (1.0, 0.3306, 7.5), (1.0, 0.2963, 7.0), (1.0, 0.2439, 6.5), (1.5, 0.2138, 7.5), (1.5, 0.1909, 7.0), (1.5, 0.1517, 6.5), (-0.5, 0.6791, 7.5), (-1.0, 0.776, 7.5), (-1.5, 0.8538, 7.5), (-0.5, 0.6192, 7.0), (-1.0, 0.709, 7.0), (-1.5, 0.78, 7.0), (-0.5, 0.537, 6.5), (-1.0, 0.6193, 6.5), (-1.5, 0.6833, 6.5), (-0.5, 0.7474, 8.5), (-0.5, 0.7631, 9.0), (-0.5, 0.7714, 9.5), (-1.0, 0.8567, 8.5), (-1.0, 0.8781, 9.0), (-1.0, 0.8919, 9.5), (-1.5, 0.9479, 8.5), (-1.5, 0.9759, 9.0), (-1.5, 0.9962, 9.5), (0.5, 0.4929, 8.5), (1.0, 0.3569, 8.5), (1.5, 0.2213, 8.5), (0.5, 0.4975, 9.0), (1.0, 0.355, 9.0), (1.5, 0.2114, 9.0), (0.5, 0.4955, 9.5), (1.0, 0.347, 9.5), (1.5, 0.1961, 9.5), (4.0, -0.2605, 8.0), (4.0, -0.1913, 7.5), (4.0, -0.1287, 7.0), (4.0, -0.07426, 6.5), (3.5, -0.186, 8.0), (3.0, -0.1009, 8.0), (2.5, -0.004673, 8.0), (4.0, -0.3352, 8.5), (4.0, -0.4138, 9.0), (4.0, -0.4951, 9.5), (4.5, -0.3249, 8.0), (5.0, -0.3796, 8.0), (5.5, -0.4252, 8.0), (4.5, -0.2379, 7.5), (4.5, -0.1564, 7.0), (4.5, -0.08154, 6.5), (5.0, -0.2757, 7.5), (5.0, -0.1762, 7.0), (5.0, -0.08219, 6.5), (5.5, -0.3059, 7.5), (5.5, -0.1901, 7.0), (5.5, -0.07879, 6.5), (3.5, -0.1348, 7.5), (3.0, -0.06718, 7.5), (2.5, 0.01267, 7.5), (3.5, -0.09149, 7.0), (3.0, -0.04276, 7.0), (2.5, 0.01931, 7.0), (3.5, -0.05777, 6.5), (3.0, -0.0295, 6.5), (2.5, 0.01311, 6.5), (3.5, -0.2436, 8.5), (3.5, -0.306, 9.0), (3.5, -0.3716, 9.5), (3.0, -0.1421, 8.5), (3.0, -0.1888, 9.0), (3.0, -0.2392, 9.5), (2.5, -0.03058, 8.5), (2.5, -0.06291, 9.0), (2.5, -0.09952, 9.5), (4.5, -0.4164, 8.5), (5.0, -0.4872, 8.5), (5.5, -0.5474, 8.5), (4.5, -0.5112, 9.0), (5.0, -0.5975, 9.0), (5.5, -0.6719, 9.0), (4.5, -0.6083, 9.5), (5.0, -0.7097, 9.5), (5.5, -0.7977, 9.5), (7.988, -0.5339, 7.988), (7.995, -0.3768, 7.495), (7.999, -0.2199, 6.999), (8.0, -0.06384, 6.5), (7.495, -0.526, 7.995), (6.999, -0.5119, 7.999), (6.5, -0.4908, 8.0), (7.976, -0.6903, 8.476), (7.96, -0.8464, 8.96), (7.941, -1.002, 9.441), (8.476, -0.536, 7.976), (8.96, -0.5338, 7.96), (9.441, -0.5288, 7.941), (8.49, -0.3792, 7.49), (8.498, -0.2212, 6.998), (8.5, -0.06303, 6.5), (8.984, -0.3791, 7.484), (8.996, -0.2215, 6.996), (9.0, -0.06262, 6.5), (9.477, -0.3773, 7.477), (9.494, -0.2212, 6.994), (9.5, -0.06248, 6.5), (7.498, -0.3712, 7.498), (7.0, -0.3618, 7.5), (6.5, -0.3481, 7.5), (7.5, -0.2174, 7.0), (7.0, -0.2134, 7.0), (6.5, -0.2077, 7.0), (7.5, -0.0652, 6.5), (7.0, -0.06724, 6.5), (6.5, -0.07009, 6.5), (7.49, -0.6815, 8.49), (7.484, -0.8373, 8.984), (7.477, -0.9935, 9.477), (6.998, -0.6633, 8.498), (6.996, -0.8157, 8.996), (6.994, -0.9688, 9.494), (6.5, -0.6353, 8.5), (6.5, -0.7812, 9.0), (6.5, -0.928, 9.5), (8.451, -0.6905, 8.451), (8.919, -0.6841, 8.419), (9.383, -0.6734, 8.383), (8.419, -0.8433, 8.919), (8.865, -0.8305, 8.865), (9.299, -0.8103, 8.799), (8.383, -0.995, 9.383), (8.799, -0.9734, 9.299), (9.187, -0.9386, 9.188), (9.062, -1.063, 9.563), (8.727, -1.114, 9.727), (8.344, -1.146, 9.844), (7.922, -1.158, 9.922), (7.469, -1.15, 9.969), (6.992, -1.122, 9.992), (6.5, -1.075, 10.0), (2.5, -0.1383, 10.0), (3.0, -0.2916, 10.0), (3.5, -0.4388, 10.0), (4.0, -0.5778, 10.0), (4.5, -0.7065, 10.0), (5.0, -0.8227, 10.0), (5.5, -0.9243, 10.0), (1.5, 0.178, 10.0), (1.0, 0.336, 10.0), (0.5, 0.4902, 10.0), (-9.537e-07, 0.6378, 10.0), (-0.5, 0.776, 10.0), (-1.0, 0.9019, 10.0), (-1.5, 1.013, 10.0), (-5.5, 1.178, 10.0), (-5.0, 1.23, 10.0), (-4.5, 1.261, 10.0), (-4.0, 1.271, 10.0), (-3.5, 1.261, 10.0), (-3.0, 1.23, 10.0), (-2.5, 1.178, 10.0), (-6.5, 1.013, 10.0), (-6.992, 0.9019, 9.992), (-7.469, 0.776, 9.969), (-7.922, 0.6378, 9.922), (-8.344, 0.4902, 9.844), (-8.727, 0.336, 9.727), (-9.063, 0.178, 9.562), (10.0, 4.907e-07, -6.5), (9.992, 0.002584, -6.992), (9.969, 0.01033, -7.469), (9.922, 0.02584, -7.922), (9.844, 0.05167, -8.344), (9.727, 0.09042, -8.727), (9.562, 0.1447, -9.062), (10.0, 0.1447, -2.5), (10.0, 0.09042, -3.0), (10.0, 0.05167, -3.5), (10.0, 0.02584, -4.0), (10.0, 0.01033, -4.5), (10.0, 0.002584, -5.0), (10.0, 4.152e-07, -5.5), (10.0, 0.31, -1.5), (10.0, 0.4162, -1.0), (10.0, 0.5279, -0.5), (10.0, 0.6378, 1.907e-06), (10.0, 0.7382, 0.5), (10.0, 0.8217, 1.0), (10.0, 0.8807, 1.5), (10.0, 0.2538, 5.5), (10.0, 0.4045, 5.0), (10.0, 0.5439, 4.5), (10.0, 0.6675, 4.0), (10.0, 0.7703, 3.5), (10.0, 0.8478, 3.0), (10.0, 0.8951, 2.5), (10.0, -0.06248, 6.5), (9.992, -0.2205, 6.992), (9.969, -0.3747, 7.469), (9.922, -0.5223, 7.922), (9.844, -0.6605, 8.344), (9.727, -0.7864, 8.727), (9.562, -0.8972, 9.063), (6.5, 0.8807, -10.0), (6.992, 0.8217, -9.992), (7.469, 0.7382, -9.969), (7.922, 0.6378, -9.922), (8.344, 0.5279, -9.844), (8.727, 0.4162, -9.727), (9.062, 0.31, -9.562), (5.5, 0.8951, -10.0), (5.0, 0.8478, -10.0), (4.5, 0.7703, -10.0), (4.0, 0.6675, -10.0), (3.5, 0.5439, -10.0), (3.0, 0.4045, -10.0), (2.5, 0.2538, -10.0), (-1.5, -0.7652, -10.0), (-1.0, -0.7039, -10.0), (-0.5, -0.6133, -10.0), (7.153e-07, -0.4987, -10.0), (0.5, -0.3653, -10.0), (1.0, -0.2181, -10.0), (1.5, -0.06248, -10.0), (-5.5, -0.283, -10.0), (-5.0, -0.3794, -10.0), (-4.5, -0.4801, -10.0), (-4.0, -0.5778, -10.0), (-3.5, -0.6651, -10.0), (-3.0, -0.7349, -10.0), (-2.5, -0.7796, -10.0), (-6.5, -0.132, -10.0), (-6.992, -0.08253, -9.992), (-7.469, -0.04716, -9.969), (-7.922, -0.02358, -9.922), (-8.344, -0.009431, -9.844), (-8.727, -0.002357, -9.727), (-9.062, 7.219e-07, -9.563), (-9.563, -0.1383, 9.062), (-9.727, -0.2916, 8.727), (-9.844, -0.4388, 8.344), (-9.922, -0.5778, 7.922), (-9.969, -0.7065, 7.469), (-9.992, -0.8227, 6.992), (-10.0, -0.9243, 6.5), (-10.0, -1.075, 2.5), (-10.0, -1.122, 3.0), (-10.0, -1.151, 3.5), (-10.0, -1.16, 4.0), (-10.0, -1.151, 4.5), (-10.0, -1.122, 5.0), (-10.0, -1.075, 5.5), (-10.0, -0.9243, 1.5), (-10.0, -0.8253, 1.0), (-10.0, -0.7168, 0.5), (-10.0, -0.6036, -1.013e-06), (-10.0, -0.4905, -0.5), (-10.0, -0.382, -1.0), (-10.0, -0.283, -1.5), (-10.0, 4.152e-07, -5.5), (-10.0, -0.002358, -5.0), (-10.0, -0.009431, -4.5), (-10.0, -0.02358, -4.0), (-10.0, -0.04716, -3.5), (-10.0, -0.08253, -3.0), (-10.0, -0.132, -2.5), (-9.562, 6.842e-07, -9.063), (-9.727, 6.588e-07, -8.727), (-9.844, 6.299e-07, -8.344), (-9.922, 5.981e-07, -7.922), (-9.969, 5.639e-07, -7.469), (-9.992, 5.279e-07, -6.992), (-10.0, 4.907e-07, -6.5), (-9.5, 0.1382, -6.0), (-9.0, 0.2719, -6.0), (-8.5, 0.3966, -6.0), (-8.0, 0.5077, -6.0), (-7.5, 0.6007, -6.0), (-7.0, 0.6712, -6.0), (-6.5, 0.7145, -6.0), (-6.0, -0.05985, -9.5), (-6.0, 0.07621, -9.0), (-6.0, 0.2079, -8.5), (-6.0, 0.3332, -8.0), (-6.0, 0.4498, -7.5), (-6.0, 0.5557, -7.0), (-6.0, 0.6485, -6.5), (-2.5, 0.1814, -6.0), (-3.0, 0.2783, -6.0), (-3.5, 0.3803, -6.0), (-4.0, 0.4805, -6.0), (-4.5, 0.5721, -6.0), (-5.0, 0.6482, -6.0), (-5.5, 0.7019, -6.0), (-2.0, -0.654, -9.5), (-2.0, -0.5183, -9.0), (-2.0, -0.3879, -8.5), (-2.0, -0.2651, -8.0), (-2.0, -0.1528, -7.5), (-2.0, -0.0533, -7.0), (-2.0, 0.03067, -6.5), (1.5, 0.03052, -6.0), (1.0, -0.01664, -6.0), (0.5, -0.04493, -6.0), (5.644e-07, -0.05436, -6.0), (-0.5, -0.04493, -6.0), (-1.0, -0.01664, -6.0), (-1.5, 0.03052, -6.0), (2.0, 0.1237, -9.5), (2.0, 0.1482, -9.0), (2.0, 0.1676, -8.5), (2.0, 0.1792, -8.0), (2.0, 0.1805, -7.5), (2.0, 0.1689, -7.0), (2.0, 0.1418, -6.5), (5.5, 0.7019, -6.0), (5.0, 0.6482, -6.0), (4.5, 0.5721, -6.0), (4.0, 0.4805, -6.0), (3.5, 0.3803, -6.0), (3.0, 0.2783, -6.0), (2.5, 0.1814, -6.0), (6.0, 0.9077, -9.5), (6.0, 0.9055, -9.0), (6.0, 0.899, -8.5), (6.0, 0.8861, -8.0), (6.0, 0.8645, -7.5), (6.0, 0.8321, -7.0), (6.0, 0.7867, -6.5), (9.5, 0.1382, -6.0), (9.0, 0.2719, -6.0), (8.5, 0.3966, -6.0), (8.0, 0.5077, -6.0), (7.5, 0.6007, -6.0), (7.0, 0.6712, -6.0), (6.5, 0.7145, -6.0), (-6.5, 0.5381, -2.0), (-7.0, 0.4867, -2.0), (-7.5, 0.4104, -2.0), (-8.0, 0.3135, -2.0), (-8.5, 0.2001, -2.0), (-9.0, 0.07424, -2.0), (-9.5, -0.05985, -2.0), (-6.0, 0.6764, -2.5), (-6.0, 0.7609, -3.0), (-6.0, 0.8164, -3.5), (-6.0, 0.8448, -4.0), (-6.0, 0.848, -4.5), (-6.0, 0.828, -5.0), (-6.0, 0.7867, -5.5), (-2.5, 0.0378, -2.0), (-3.0, 0.1549, -2.0), (-3.5, 0.2651, -2.0), (-4.0, 0.3641, -2.0), (-4.5, 0.4476, -2.0), (-5.0, 0.511, -2.0), (-5.5, 0.5502, -2.0), (-2.0, 0.004804, -2.5), (-2.0, 0.07392, -3.0), (-2.0, 0.1251, -3.5), (-2.0, 0.158, -4.0), (-2.0, 0.172, -4.5), (-2.0, 0.1668, -5.0), (-2.0, 0.1418, -5.5), (1.5, -0.6262, -2.0), (1.0, -0.6097, -2.0), (0.5, -0.5657, -2.0), (-1.974e-07, -0.4984, -2.0), (-0.5, -0.412, -2.0), (-1.0, -0.311, -2.0), (-1.5, -0.1994, -2.0), (2.0, -0.533, -2.5), (2.0, -0.4427, -3.0), (2.0, -0.3447, -3.5), (2.0, -0.2435, -4.0), (2.0, -0.1441, -4.5), (2.0, -0.05114, -5.0), (2.0, 0.03067, -5.5), (5.5, 0.07648, -2.0), (5.0, -0.02972, -2.0), (4.5, -0.1461, -2.0), (4.0, -0.265, -2.0), (3.5, -0.3786, -2.0), (3.0, -0.4793, -2.0), (2.5, -0.5592, -2.0), (6.0, 0.182, -2.5), (6.0, 0.2274, -3.0), (6.0, 0.2943, -3.5), (6.0, 0.3764, -4.0), (6.0, 0.4671, -4.5), (6.0, 0.56, -5.0), (6.0, 0.6485, -5.5), (6.5, 0.2274, -2.0), (7.0, 0.2676, -2.0), (7.5, 0.2885, -2.0), (8.0, 0.2935, -2.0), (8.5, 0.2856, -2.0), (9.0, 0.2681, -2.0), (9.5, 0.2441, -2.0), (-6.5, -0.6769, 2.0), (-7.0, -0.7133, 2.0), (-7.5, -0.7549, 2.0), (-8.0, -0.8007, 2.0), (-8.5, -0.8498, 2.0), (-9.0, -0.9015, 2.0), (-9.5, -0.9549, 2.0), (-6.0, -0.569, 1.5), (-6.0, -0.449, 1.0), (-6.0, -0.2971, 0.5), (-6.0, -0.1243, -4.349e-07), (-6.0, 0.05867, -0.5), (-6.0, 0.241, -1.0), (-6.0, 0.412, -1.5), (-2.5, -0.6226, 2.0), (-3.0, -0.6057, 2.0), (-3.5, -0.5955, 2.0), (-4.0, -0.5921, 2.0), (-4.5, -0.5955, 2.0), (-5.0, -0.6057, 2.0), (-5.5, -0.6226, 2.0), (-2.0, -0.1853, -1.5), (-2.0, -0.297, -1.0), (-2.0, -0.4081, -0.5), (-2.0, -0.5098, 1.984e-07), (-2.0, -0.5933, 0.5), (-2.0, -0.6497, 1.0), (-2.0, -0.6704, 1.5), (-1.5, -0.6769, 2.0), (-1.0, -0.7088, 2.0), (-0.5, -0.7365, 2.0), (-8.717e-07, -0.7547, 2.0), (0.5, -0.758, 2.0), (1.0, -0.7408, 2.0), (1.5, -0.6978, 2.0), (2.0, -0.6712, -1.5), (2.0, -0.7146, -1.0), (2.0, -0.741, -0.5), (2.0, -0.7505, 7.134e-07), (2.0, -0.7434, 0.5), (2.0, -0.7197, 1.0), (2.0, -0.6797, 1.5), (5.5, 0.4584, 2.0), (5.0, 0.302, 2.0), (4.5, 0.1323, 2.0), (4.0, -0.04228, 2.0), (3.5, -0.2135, 2.0), (3.0, -0.373, 2.0), (2.5, -0.5125, 2.0), (6.0, 0.182, -1.5), (6.0, 0.2258, -1.0), (6.0, 0.288, -0.5), (6.0, 0.3606, 1.361e-06), (6.0, 0.4354, 0.5), (6.0, 0.5045, 1.0), (6.0, 0.5598, 1.5), (6.5, 0.698, 2.0), (7.0, 0.7766, 2.0), (7.5, 0.8328, 2.0), (8.0, 0.8702, 2.0), (8.5, 0.8927, 2.0), (9.0, 0.9039, 2.0), (9.5, 0.9077, 2.0), (-6.5, -0.0739, 6.0), (-7.0, -0.2, 6.0), (-7.5, -0.3296, 6.0), (-8.0, -0.4621, 6.0), (-8.5, -0.5968, 6.0), (-9.0, -0.7333, 6.0), (-9.5, -0.871, 6.0), (-6.0, -0.6704, 2.5), (-6.0, -0.6482, 3.0), (-6.0, -0.5871, 3.5), (-6.0, -0.4943, 4.0), (-6.0, -0.3772, 4.5), (-6.0, -0.2429, 5.0), (-6.0, -0.09865, 5.5), (-2.5, 0.5966, 6.0), (-3.0, 0.5733, 6.0), (-3.5, 0.5263, 6.0), (-4.0, 0.4589, 6.0), (-4.5, 0.3742, 6.0), (-5.0, 0.2754, 6.0), (-5.5, 0.1657, 6.0), (-2.0, -0.569, 2.5), (-2.0, -0.4486, 3.0), (-2.0, -0.2956, 3.5), (-2.0, -0.1205, 4.0), (-2.0, 0.0664, 4.5), (-2.0, 0.2546, 5.0), (-2.0, 0.4337, 5.5), (1.5, 0.09331, 6.0), (1.0, 0.1704, 6.0), (0.5, 0.2563, 6.0), (-9.537e-07, 0.3447, 6.0), (-0.5, 0.4291, 6.0), (-1.0, 0.5029, 6.0), (-1.5, 0.5598, 6.0), (2.0, -0.5512, 2.5), (2.0, -0.4673, 3.0), (2.0, -0.3762, 3.5), (2.0, -0.2823, 4.0), (2.0, -0.1902, 4.5), (2.0, -0.1042, 5.0), (2.0, -0.02875, 5.5), (5.5, 0.0275, 6.0), (5.0, 0.005487, 6.0), (4.5, -0.0145, 6.0), (4.0, -0.02916, 6.0), (3.5, -0.03519, 6.0), (3.0, -0.02926, 6.0), (2.5, -0.008077, 6.0), (6.0, 0.1657, 5.5), (6.0, 0.2754, 5.0), (6.0, 0.3742, 4.5), (6.0, 0.4589, 4.0), (6.0, 0.5263, 3.5), (6.0, 0.5733, 3.0), (6.0, 0.5966, 2.5), (6.5, 0.06432, 6.0), (7.0, 0.07641, 6.0), (7.5, 0.08504, 6.0), (8.0, 0.09079, 6.0), (8.5, 0.09424, 6.0), (9.0, 0.09597, 6.0), (9.5, 0.09654, 6.0), (-6.0, 0.9796, 9.5), (-6.0, 0.8529, 9.0), (-6.0, 0.725, 8.5), (-6.0, 0.5954, 8.0), (-6.0, 0.4635, 7.5), (-6.0, 0.3287, 7.0), (-6.0, 0.1905, 6.5), (-2.0, 0.7228, 6.5), (-2.0, 0.8262, 7.0), (-2.0, 0.9071, 7.5), (-2.0, 0.9693, 8.0), (-2.0, 1.016, 8.5), (-2.0, 1.052, 9.0), (-2.0, 1.081, 9.5), (2.0, 0.04607, 9.5), (2.0, 0.07077, 9.0), (2.0, 0.0906, 8.5), (2.0, 0.1031, 8.0), (2.0, 0.1059, 7.5), (2.0, 0.09659, 7.0), (2.0, 0.07265, 6.5), (6.0, -0.0739, 6.5), (6.0, -0.2, 7.0), (6.0, -0.3296, 7.5), (6.0, -0.4621, 8.0), (6.0, -0.5968, 8.5), (6.0, -0.7333, 9.0), (6.0, -0.871, 9.5), (9.344, 0.217, -9.344), (9.344, -0.9903, 9.344), (-9.344, 0.01895, 9.344), (-9.344, 7.054e-07, -9.344), (6.0, -1.009, 10.0), (2.0, 0.01895, 10.0), (-2.0, 1.106, 10.0), (-6.0, 1.106, 10.0), (10.0, 4.53e-07, -6.0), (10.0, 0.217, -2.0), (10.0, 0.9077, 2.0), (10.0, 0.09654, 6.0), (6.0, 0.9077, -10.0), (2.0, 0.09655, -10.0), (-2.0, -0.7922, -10.0), (-6.0, -0.1981, -10.0), (-10.0, -1.009, 6.0), (-10.0, -1.009, 2.0), (-10.0, -0.1981, -2.0), (-10.0, 4.53e-07, -6.0), (6.0, 0.7263, -6.0), (2.0, 0.09655, -6.0), (-2.0, 0.09655, -6.0), (-6.0, 0.7263, -6.0), (6.0, 0.1648, -2.0), (2.0, -0.6108, -2.0), (-2.0, -0.08176, -2.0), (-6.0, 0.5607, -2.0), (6.0, 0.5932, 2.0), (2.0, -0.6235, 2.0), (-2.0, -0.6464, 2.0), (-6.0, -0.6464, 2.0), (6.0, 0.04821, 6.0), (2.0, 0.03168, 6.0), (-2.0, 0.5932, 6.0), (-6.0, 0.04821, 6.0)], [], [(0, 10, 13, 1), (1, 13, 14, 2), (2, 14, 15, 3), (3, 15, 1325, 1326), (10, 11, 16, 13), (13, 16, 17, 14), (14, 17, 18, 15), (15, 18, 1324, 1325), (11, 12, 19, 16), (16, 19, 20, 17), (17, 20, 21, 18), (18, 21, 1323, 1324), (12, 1375, 1374, 19), (19, 1374, 1373, 20), (20, 1373, 1372, 21), (21, 1372, 1660, 1323), (0, 1, 22, 4), (4, 22, 23, 5), (5, 23, 24, 6), (6, 24, 1360, 1361), (1, 2, 25, 22), (22, 25, 26, 23), (23, 26, 27, 24), (24, 27, 1359, 1360), (2, 3, 28, 25), (25, 28, 29, 26), (26, 29, 30, 27), (27, 30, 1358, 1359), (3, 1326, 1327, 28), (28, 1327, 1328, 29), (29, 1328, 1329, 30), (30, 1329, 1648, 1358), (0, 4, 31, 7), (7, 31, 32, 8), (8, 32, 33, 9), (9, 33, 1367, 1368), (4, 5, 34, 31), (31, 34, 35, 32), (32, 35, 36, 33), (33, 36, 1366, 1367), (5, 6, 37, 34), (34, 37, 38, 35), (35, 38, 39, 36), (36, 39, 1365, 1366), (6, 1361, 1362, 37), (37, 1362, 1363, 38), (38, 1363, 1364, 39), (39, 1364, 1664, 1365), (0, 7, 40, 10), (10, 40, 41, 11), (11, 41, 42, 12), (12, 42, 1376, 1375), (7, 8, 43, 40), (40, 43, 44, 41), (41, 44, 45, 42), (42, 45, 1377, 1376), (8, 9, 46, 43), (43, 46, 47, 44), (44, 47, 48, 45), (45, 48, 1378, 1377), (9, 1368, 1369, 46), (46, 1369, 1370, 47), (47, 1370, 1371, 48), (48, 1371, 1668, 1378), (49, 59, 62, 50), (50, 62, 63, 51), (51, 63, 64, 52), (52, 64, 1320, 1319), (59, 60, 65, 62), (62, 65, 66, 63), (63, 66, 67, 64), (64, 67, 1321, 1320), (60, 61, 68, 65), (65, 68, 69, 66), (66, 69, 70, 67), (67, 70, 1322, 1321), (61, 1389, 1388, 68), (68, 1388, 1387, 69), (69, 1387, 1386, 70), (70, 1386, 1659, 1322), (49, 50, 71, 53), (53, 71, 72, 54), (54, 72, 73, 55), (55, 73, 1374, 1375), (50, 51, 74, 71), (71, 74, 75, 72), (72, 75, 76, 73), (73, 76, 1373, 1374), (51, 52, 77, 74), (74, 77, 78, 75), (75, 78, 79, 76), (76, 79, 1372, 1373), (52, 1319, 1318, 77), (77, 1318, 1317, 78), (78, 1317, 1316, 79), (79, 1316, 1660, 1372), (49, 53, 80, 56), (56, 80, 81, 57), (57, 81, 82, 58), (58, 82, 1383, 1382), (53, 54, 83, 80), (80, 83, 84, 81), (81, 84, 85, 82), (82, 85, 1384, 1383), (54, 55, 86, 83), (83, 86, 87, 84), (84, 87, 88, 85), (85, 88, 1385, 1384), (55, 1375, 1376, 86), (86, 1376, 1377, 87), (87, 1377, 1378, 88), (88, 1378, 1668, 1385), (49, 56, 89, 59), (59, 89, 90, 60), (60, 90, 91, 61), (61, 91, 1390, 1389), (56, 57, 92, 89), (89, 92, 93, 90), (90, 93, 94, 91), (91, 94, 1391, 1390), (57, 58, 95, 92), (92, 95, 96, 93), (93, 96, 97, 94), (94, 97, 1392, 1391), (58, 1382, 1381, 95), (95, 1381, 1380, 96), (96, 1380, 1379, 97), (97, 1379, 1667, 1392), (98, 108, 111, 99), (99, 111, 112, 100), (100, 112, 113, 101), (101, 113, 1313, 1312), (108, 109, 114, 111), (111, 114, 115, 112), (112, 115, 116, 113), (113, 116, 1314, 1313), (109, 110, 117, 114), (114, 117, 118, 115), (115, 118, 119, 116), (116, 119, 1315, 1314), (110, 1403, 1402, 117), (117, 1402, 1401, 118), (118, 1401, 1400, 119), (119, 1400, 1658, 1315), (98, 99, 120, 102), (102, 120, 121, 103), (103, 121, 122, 104), (104, 122, 1388, 1389), (99, 100, 123, 120), (120, 123, 124, 121), (121, 124, 125, 122), (122, 125, 1387, 1388), (100, 101, 126, 123), (123, 126, 127, 124), (124, 127, 128, 125), (125, 128, 1386, 1387), (101, 1312, 1311, 126), (126, 1311, 1310, 127), (127, 1310, 1309, 128), (128, 1309, 1659, 1386), (98, 102, 129, 105), (105, 129, 130, 106), (106, 130, 131, 107), (107, 131, 1397, 1396), (102, 103, 132, 129), (129, 132, 133, 130), (130, 133, 134, 131), (131, 134, 1398, 1397), (103, 104, 135, 132), (132, 135, 136, 133), (133, 136, 137, 134), (134, 137, 1399, 1398), (104, 1389, 1390, 135), (135, 1390, 1391, 136), (136, 1391, 1392, 137), (137, 1392, 1667, 1399), (98, 105, 138, 108), (108, 138, 139, 109), (109, 139, 140, 110), (110, 140, 1404, 1403), (105, 106, 141, 138), (138, 141, 142, 139), (139, 142, 143, 140), (140, 143, 1405, 1404), (106, 107, 144, 141), (141, 144, 145, 142), (142, 145, 146, 143), (143, 146, 1406, 1405), (107, 1396, 1395, 144), (144, 1395, 1394, 145), (145, 1394, 1393, 146), (146, 1393, 1666, 1406), (147, 157, 160, 148), (148, 160, 161, 149), (149, 161, 162, 150), (150, 162, 1304, 1305), (157, 158, 163, 160), (160, 163, 164, 161), (161, 164, 165, 162), (162, 165, 1303, 1304), (158, 159, 166, 163), (163, 166, 167, 164), (164, 167, 168, 165), (165, 168, 1302, 1303), (159, 1417, 1416, 166), (166, 1416, 1415, 167), (167, 1415, 1414, 168), (168, 1414, 1657, 1302), (147, 148, 169, 151), (151, 169, 170, 152), (152, 170, 171, 153), (153, 171, 1402, 1403), (148, 149, 172, 169), (169, 172, 173, 170), (170, 173, 174, 171), (171, 174, 1401, 1402), (149, 150, 175, 172), (172, 175, 176, 173), (173, 176, 177, 174), (174, 177, 1400, 1401), (150, 1305, 1306, 175), (175, 1306, 1307, 176), (176, 1307, 1308, 177), (177, 1308, 1658, 1400), (147, 151, 178, 154), (154, 178, 179, 155), (155, 179, 180, 156), (156, 180, 1411, 1410), (151, 152, 181, 178), (178, 181, 182, 179), (179, 182, 183, 180), (180, 183, 1412, 1411), (152, 153, 184, 181), (181, 184, 185, 182), (182, 185, 186, 183), (183, 186, 1413, 1412), (153, 1403, 1404, 184), (184, 1404, 1405, 185), (185, 1405, 1406, 186), (186, 1406, 1666, 1413), (147, 154, 187, 157), (157, 187, 188, 158), (158, 188, 189, 159), (159, 189, 1418, 1417), (154, 155, 190, 187), (187, 190, 191, 188), (188, 191, 192, 189), (189, 192, 1419, 1418), (155, 156, 193, 190), (190, 193, 194, 191), (191, 194, 195, 192), (192, 195, 1420, 1419), (156, 1410, 1409, 193), (193, 1409, 1408, 194), (194, 1408, 1407, 195), (195, 1407, 1665, 1420), (196, 206, 209, 197), (197, 209, 210, 198), (198, 210, 211, 199), (199, 211, 1299, 1298), (206, 207, 212, 209), (209, 212, 213, 210), (210, 213, 214, 211), (211, 214, 1300, 1299), (207, 208, 215, 212), (212, 215, 216, 213), (213, 216, 217, 214), (214, 217, 1301, 1300), (208, 1263, 1264, 215), (215, 1264, 1265, 216), (216, 1265, 1266, 217), (217, 1266, 1645, 1301), (196, 197, 218, 200), (200, 218, 219, 201), (201, 219, 220, 202), (202, 220, 1416, 1417), (197, 198, 221, 218), (218, 221, 222, 219), (219, 222, 223, 220), (220, 223, 1415, 1416), (198, 199, 224, 221), (221, 224, 225, 222), (222, 225, 226, 223), (223, 226, 1414, 1415), (199, 1298, 1297, 224), (224, 1297, 1296, 225), (225, 1296, 1295, 226), (226, 1295, 1657, 1414), (196, 200, 227, 203), (203, 227, 228, 204), (204, 228, 229, 205), (205, 229, 1425, 1424), (200, 201, 230, 227), (227, 230, 231, 228), (228, 231, 232, 229), (229, 232, 1426, 1425), (201, 202, 233, 230), (230, 233, 234, 231), (231, 234, 235, 232), (232, 235, 1427, 1426), (202, 1417, 1418, 233), (233, 1418, 1419, 234), (234, 1419, 1420, 235), (235, 1420, 1665, 1427), (196, 203, 236, 206), (206, 236, 237, 207), (207, 237, 238, 208), (208, 238, 1262, 1263), (203, 204, 239, 236), (236, 239, 240, 237), (237, 240, 241, 238), (238, 241, 1261, 1262), (204, 205, 242, 239), (239, 242, 243, 240), (240, 243, 244, 241), (241, 244, 1260, 1261), (205, 1424, 1423, 242), (242, 1423, 1422, 243), (243, 1422, 1421, 244), (244, 1421, 1653, 1260), (245, 255, 258, 246), (246, 258, 259, 247), (247, 259, 260, 248), (248, 260, 1369, 1368), (255, 256, 261, 258), (258, 261, 262, 259), (259, 262, 263, 260), (260, 263, 1370, 1369), (256, 257, 264, 261), (261, 264, 265, 262), (262, 265, 266, 263), (263, 266, 1371, 1370), (257, 1438, 1439, 264), (264, 1439, 1440, 265), (265, 1440, 1441, 266), (266, 1441, 1668, 1371), (245, 246, 267, 249), (249, 267, 268, 250), (250, 268, 269, 251), (251, 269, 1353, 1354), (246, 247, 270, 267), (267, 270, 271, 268), (268, 271, 272, 269), (269, 272, 1352, 1353), (247, 248, 273, 270), (270, 273, 274, 271), (271, 274, 275, 272), (272, 275, 1351, 1352), (248, 1368, 1367, 273), (273, 1367, 1366, 274), (274, 1366, 1365, 275), (275, 1365, 1664, 1351), (245, 249, 276, 252), (252, 276, 277, 253), (253, 277, 278, 254), (254, 278, 1432, 1431), (249, 250, 279, 276), (276, 279, 280, 277), (277, 280, 281, 278), (278, 281, 1433, 1432), (250, 251, 282, 279), (279, 282, 283, 280), (280, 283, 284, 281), (281, 284, 1434, 1433), (251, 1354, 1355, 282), (282, 1355, 1356, 283), (283, 1356, 1357, 284), (284, 1357, 1663, 1434), (245, 252, 285, 255), (255, 285, 286, 256), (256, 286, 287, 257), (257, 287, 1437, 1438), (252, 253, 288, 285), (285, 288, 289, 286), (286, 289, 290, 287), (287, 290, 1436, 1437), (253, 254, 291, 288), (288, 291, 292, 289), (289, 292, 293, 290), (290, 293, 1435, 1436), (254, 1431, 1430, 291), (291, 1430, 1429, 292), (292, 1429, 1428, 293), (293, 1428, 1672, 1435), (294, 304, 307, 295), (295, 307, 308, 296), (296, 308, 309, 297), (297, 309, 1381, 1382), (304, 305, 310, 307), (307, 310, 311, 308), (308, 311, 312, 309), (309, 312, 1380, 1381), (305, 306, 313, 310), (310, 313, 314, 311), (311, 314, 315, 312), (312, 315, 1379, 1380), (306, 1452, 1453, 313), (313, 1453, 1454, 314), (314, 1454, 1455, 315), (315, 1455, 1667, 1379), (294, 295, 316, 298), (298, 316, 317, 299), (299, 317, 318, 300), (300, 318, 1439, 1438), (295, 296, 319, 316), (316, 319, 320, 317), (317, 320, 321, 318), (318, 321, 1440, 1439), (296, 297, 322, 319), (319, 322, 323, 320), (320, 323, 324, 321), (321, 324, 1441, 1440), (297, 1382, 1383, 322), (322, 1383, 1384, 323), (323, 1384, 1385, 324), (324, 1385, 1668, 1441), (294, 298, 325, 301), (301, 325, 326, 302), (302, 326, 327, 303), (303, 327, 1446, 1445), (298, 299, 328, 325), (325, 328, 329, 326), (326, 329, 330, 327), (327, 330, 1447, 1446), (299, 300, 331, 328), (328, 331, 332, 329), (329, 332, 333, 330), (330, 333, 1448, 1447), (300, 1438, 1437, 331), (331, 1437, 1436, 332), (332, 1436, 1435, 333), (333, 1435, 1672, 1448), (294, 301, 334, 304), (304, 334, 335, 305), (305, 335, 336, 306), (306, 336, 1451, 1452), (301, 302, 337, 334), (334, 337, 338, 335), (335, 338, 339, 336), (336, 339, 1450, 1451), (302, 303, 340, 337), (337, 340, 341, 338), (338, 341, 342, 339), (339, 342, 1449, 1450), (303, 1445, 1444, 340), (340, 1444, 1443, 341), (341, 1443, 1442, 342), (342, 1442, 1671, 1449), (343, 353, 356, 344), (344, 356, 357, 345), (345, 357, 358, 346), (346, 358, 1395, 1396), (353, 354, 359, 356), (356, 359, 360, 357), (357, 360, 361, 358), (358, 361, 1394, 1395), (354, 355, 362, 359), (359, 362, 363, 360), (360, 363, 364, 361), (361, 364, 1393, 1394), (355, 1466, 1467, 362), (362, 1467, 1468, 363), (363, 1468, 1469, 364), (364, 1469, 1666, 1393), (343, 344, 365, 347), (347, 365, 366, 348), (348, 366, 367, 349), (349, 367, 1453, 1452), (344, 345, 368, 365), (365, 368, 369, 366), (366, 369, 370, 367), (367, 370, 1454, 1453), (345, 346, 371, 368), (368, 371, 372, 369), (369, 372, 373, 370), (370, 373, 1455, 1454), (346, 1396, 1397, 371), (371, 1397, 1398, 372), (372, 1398, 1399, 373), (373, 1399, 1667, 1455), (343, 347, 374, 350), (350, 374, 375, 351), (351, 375, 376, 352), (352, 376, 1460, 1459), (347, 348, 377, 374), (374, 377, 378, 375), (375, 378, 379, 376), (376, 379, 1461, 1460), (348, 349, 380, 377), (377, 380, 381, 378), (378, 381, 382, 379), (379, 382, 1462, 1461), (349, 1452, 1451, 380), (380, 1451, 1450, 381), (381, 1450, 1449, 382), (382, 1449, 1671, 1462), (343, 350, 383, 353), (353, 383, 384, 354), (354, 384, 385, 355), (355, 385, 1465, 1466), (350, 351, 386, 383), (383, 386, 387, 384), (384, 387, 388, 385), (385, 388, 1464, 1465), (351, 352, 389, 386), (386, 389, 390, 387), (387, 390, 391, 388), (388, 391, 1463, 1464), (352, 1459, 1458, 389), (389, 1458, 1457, 390), (390, 1457, 1456, 391), (391, 1456, 1670, 1463), (392, 402, 405, 393), (393, 405, 406, 394), (394, 406, 407, 395), (395, 407, 1409, 1410), (402, 403, 408, 405), (405, 408, 409, 406), (406, 409, 410, 407), (407, 410, 1408, 1409), (403, 404, 411, 408), (408, 411, 412, 409), (409, 412, 413, 410), (410, 413, 1407, 1408), (404, 1480, 1481, 411), (411, 1481, 1482, 412), (412, 1482, 1483, 413), (413, 1483, 1665, 1407), (392, 393, 414, 396), (396, 414, 415, 397), (397, 415, 416, 398), (398, 416, 1467, 1466), (393, 394, 417, 414), (414, 417, 418, 415), (415, 418, 419, 416), (416, 419, 1468, 1467), (394, 395, 420, 417), (417, 420, 421, 418), (418, 421, 422, 419), (419, 422, 1469, 1468), (395, 1410, 1411, 420), (420, 1411, 1412, 421), (421, 1412, 1413, 422), (422, 1413, 1666, 1469), (392, 396, 423, 399), (399, 423, 424, 400), (400, 424, 425, 401), (401, 425, 1474, 1473), (396, 397, 426, 423), (423, 426, 427, 424), (424, 427, 428, 425), (425, 428, 1475, 1474), (397, 398, 429, 426), (426, 429, 430, 427), (427, 430, 431, 428), (428, 431, 1476, 1475), (398, 1466, 1465, 429), (429, 1465, 1464, 430), (430, 1464, 1463, 431), (431, 1463, 1670, 1476), (392, 399, 432, 402), (402, 432, 433, 403), (403, 433, 434, 404), (404, 434, 1479, 1480), (399, 400, 435, 432), (432, 435, 436, 433), (433, 436, 437, 434), (434, 437, 1478, 1479), (400, 401, 438, 435), (435, 438, 439, 436), (436, 439, 440, 437), (437, 440, 1477, 1478), (401, 1473, 1472, 438), (438, 1472, 1471, 439), (439, 1471, 1470, 440), (440, 1470, 1669, 1477), (441, 451, 454, 442), (442, 454, 455, 443), (443, 455, 456, 444), (444, 456, 1423, 1424), (451, 452, 457, 454), (454, 457, 458, 455), (455, 458, 459, 456), (456, 459, 1422, 1423), (452, 453, 460, 457), (457, 460, 461, 458), (458, 461, 462, 459), (459, 462, 1421, 1422), (453, 1270, 1271, 460), (460, 1271, 1272, 461), (461, 1272, 1273, 462), (462, 1273, 1653, 1421), (441, 442, 463, 445), (445, 463, 464, 446), (446, 464, 465, 447), (447, 465, 1481, 1480), (442, 443, 466, 463), (463, 466, 467, 464), (464, 467, 468, 465), (465, 468, 1482, 1481), (443, 444, 469, 466), (466, 469, 470, 467), (467, 470, 471, 468), (468, 471, 1483, 1482), (444, 1424, 1425, 469), (469, 1425, 1426, 470), (470, 1426, 1427, 471), (471, 1427, 1665, 1483), (441, 445, 472, 448), (448, 472, 473, 449), (449, 473, 474, 450), (450, 474, 1486, 1487), (445, 446, 475, 472), (472, 475, 476, 473), (473, 476, 477, 474), (474, 477, 1485, 1486), (446, 447, 478, 475), (475, 478, 479, 476), (476, 479, 480, 477), (477, 480, 1484, 1485), (447, 1480, 1479, 478), (478, 1479, 1478, 479), (479, 1478, 1477, 480), (480, 1477, 1669, 1484), (441, 448, 481, 451), (451, 481, 482, 452), (452, 482, 483, 453), (453, 483, 1269, 1270), (448, 449, 484, 481), (481, 484, 485, 482), (482, 485, 486, 483), (483, 486, 1268, 1269), (449, 450, 487, 484), (484, 487, 488, 485), (485, 488, 489, 486), (486, 489, 1267, 1268), (450, 1487, 1488, 487), (487, 1488, 1489, 488), (488, 1489, 1490, 489), (489, 1490, 1654, 1267), (490, 500, 503, 491), (491, 503, 504, 492), (492, 504, 505, 493), (493, 505, 1430, 1431), (500, 501, 506, 503), (503, 506, 507, 504), (504, 507, 508, 505), (505, 508, 1429, 1430), (501, 502, 509, 506), (506, 509, 510, 507), (507, 510, 511, 508), (508, 511, 1428, 1429), (502, 1501, 1502, 509), (509, 1502, 1503, 510), (510, 1503, 1504, 511), (511, 1504, 1672, 1428), (490, 491, 512, 494), (494, 512, 513, 495), (495, 513, 514, 496), (496, 514, 1348, 1347), (491, 492, 515, 512), (512, 515, 516, 513), (513, 516, 517, 514), (514, 517, 1349, 1348), (492, 493, 518, 515), (515, 518, 519, 516), (516, 519, 520, 517), (517, 520, 1350, 1349), (493, 1431, 1432, 518), (518, 1432, 1433, 519), (519, 1433, 1434, 520), (520, 1434, 1663, 1350), (490, 494, 521, 497), (497, 521, 522, 498), (498, 522, 523, 499), (499, 523, 1495, 1494), (494, 495, 524, 521), (521, 524, 525, 522), (522, 525, 526, 523), (523, 526, 1496, 1495), (495, 496, 527, 524), (524, 527, 528, 525), (525, 528, 529, 526), (526, 529, 1497, 1496), (496, 1347, 1346, 527), (527, 1346, 1345, 528), (528, 1345, 1344, 529), (529, 1344, 1662, 1497), (490, 497, 530, 500), (500, 530, 531, 501), (501, 531, 532, 502), (502, 532, 1500, 1501), (497, 498, 533, 530), (530, 533, 534, 531), (531, 534, 535, 532), (532, 535, 1499, 1500), (498, 499, 536, 533), (533, 536, 537, 534), (534, 537, 538, 535), (535, 538, 1498, 1499), (499, 1494, 1493, 536), (536, 1493, 1492, 537), (537, 1492, 1491, 538), (538, 1491, 1676, 1498), (539, 549, 552, 540), (540, 552, 553, 541), (541, 553, 554, 542), (542, 554, 1444, 1445), (549, 550, 555, 552), (552, 555, 556, 553), (553, 556, 557, 554), (554, 557, 1443, 1444), (550, 551, 558, 555), (555, 558, 559, 556), (556, 559, 560, 557), (557, 560, 1442, 1443), (551, 1515, 1514, 558), (558, 1514, 1513, 559), (559, 1513, 1512, 560), (560, 1512, 1671, 1442), (539, 540, 561, 543), (543, 561, 562, 544), (544, 562, 563, 545), (545, 563, 1502, 1501), (540, 541, 564, 561), (561, 564, 565, 562), (562, 565, 566, 563), (563, 566, 1503, 1502), (541, 542, 567, 564), (564, 567, 568, 565), (565, 568, 569, 566), (566, 569, 1504, 1503), (542, 1445, 1446, 567), (567, 1446, 1447, 568), (568, 1447, 1448, 569), (569, 1448, 1672, 1504), (539, 543, 570, 546), (546, 570, 571, 547), (547, 571, 572, 548), (548, 572, 1509, 1508), (543, 544, 573, 570), (570, 573, 574, 571), (571, 574, 575, 572), (572, 575, 1510, 1509), (544, 545, 576, 573), (573, 576, 577, 574), (574, 577, 578, 575), (575, 578, 1511, 1510), (545, 1501, 1500, 576), (576, 1500, 1499, 577), (577, 1499, 1498, 578), (578, 1498, 1676, 1511), (539, 546, 579, 549), (549, 579, 580, 550), (550, 580, 581, 551), (551, 581, 1516, 1515), (546, 547, 582, 579), (579, 582, 583, 580), (580, 583, 584, 581), (581, 584, 1517, 1516), (547, 548, 585, 582), (582, 585, 586, 583), (583, 586, 587, 584), (584, 587, 1518, 1517), (548, 1508, 1507, 585), (585, 1507, 1506, 586), (586, 1506, 1505, 587), (587, 1505, 1675, 1518), (588, 598, 601, 589), (589, 601, 602, 590), (590, 602, 603, 591), (591, 603, 1458, 1459), (598, 599, 604, 601), (601, 604, 605, 602), (602, 605, 606, 603), (603, 606, 1457, 1458), (599, 600, 607, 604), (604, 607, 608, 605), (605, 608, 609, 606), (606, 609, 1456, 1457), (600, 1529, 1528, 607), (607, 1528, 1527, 608), (608, 1527, 1526, 609), (609, 1526, 1670, 1456), (588, 589, 610, 592), (592, 610, 611, 593), (593, 611, 612, 594), (594, 612, 1514, 1515), (589, 590, 613, 610), (610, 613, 614, 611), (611, 614, 615, 612), (612, 615, 1513, 1514), (590, 591, 616, 613), (613, 616, 617, 614), (614, 617, 618, 615), (615, 618, 1512, 1513), (591, 1459, 1460, 616), (616, 1460, 1461, 617), (617, 1461, 1462, 618), (618, 1462, 1671, 1512), (588, 592, 619, 595), (595, 619, 620, 596), (596, 620, 621, 597), (597, 621, 1521, 1522), (592, 593, 622, 619), (619, 622, 623, 620), (620, 623, 624, 621), (621, 624, 1520, 1521), (593, 594, 625, 622), (622, 625, 626, 623), (623, 626, 627, 624), (624, 627, 1519, 1520), (594, 1515, 1516, 625), (625, 1516, 1517, 626), (626, 1517, 1518, 627), (627, 1518, 1675, 1519), (588, 595, 628, 598), (598, 628, 629, 599), (599, 629, 630, 600), (600, 630, 1530, 1529), (595, 596, 631, 628), (628, 631, 632, 629), (629, 632, 633, 630), (630, 633, 1531, 1530), (596, 597, 634, 631), (631, 634, 635, 632), (632, 635, 636, 633), (633, 636, 1532, 1531), (597, 1522, 1523, 634), (634, 1523, 1524, 635), (635, 1524, 1525, 636), (636, 1525, 1674, 1532), (637, 647, 650, 638), (638, 650, 651, 639), (639, 651, 652, 640), (640, 652, 1472, 1473), (647, 648, 653, 650), (650, 653, 654, 651), (651, 654, 655, 652), (652, 655, 1471, 1472), (648, 649, 656, 653), (653, 656, 657, 654), (654, 657, 658, 655), (655, 658, 1470, 1471), (649, 1543, 1542, 656), (656, 1542, 1541, 657), (657, 1541, 1540, 658), (658, 1540, 1669, 1470), (637, 638, 659, 641), (641, 659, 660, 642), (642, 660, 661, 643), (643, 661, 1528, 1529), (638, 639, 662, 659), (659, 662, 663, 660), (660, 663, 664, 661), (661, 664, 1527, 1528), (639, 640, 665, 662), (662, 665, 666, 663), (663, 666, 667, 664), (664, 667, 1526, 1527), (640, 1473, 1474, 665), (665, 1474, 1475, 666), (666, 1475, 1476, 667), (667, 1476, 1670, 1526), (637, 641, 668, 644), (644, 668, 669, 645), (645, 669, 670, 646), (646, 670, 1537, 1536), (641, 642, 671, 668), (668, 671, 672, 669), (669, 672, 673, 670), (670, 673, 1538, 1537), (642, 643, 674, 671), (671, 674, 675, 672), (672, 675, 676, 673), (673, 676, 1539, 1538), (643, 1529, 1530, 674), (674, 1530, 1531, 675), (675, 1531, 1532, 676), (676, 1532, 1674, 1539), (637, 644, 677, 647), (647, 677, 678, 648), (648, 678, 679, 649), (649, 679, 1544, 1543), (644, 645, 680, 677), (677, 680, 681, 678), (678, 681, 682, 679), (679, 682, 1545, 1544), (645, 646, 683, 680), (680, 683, 684, 681), (681, 684, 685, 682), (682, 685, 1546, 1545), (646, 1536, 1535, 683), (683, 1535, 1534, 684), (684, 1534, 1533, 685), (685, 1533, 1673, 1546), (686, 696, 699, 687), (687, 699, 700, 688), (688, 700, 701, 689), (689, 701, 1488, 1487), (696, 697, 702, 699), (699, 702, 703, 700), (700, 703, 704, 701), (701, 704, 1489, 1488), (697, 698, 705, 702), (702, 705, 706, 703), (703, 706, 707, 704), (704, 707, 1490, 1489), (698, 1277, 1276, 705), (705, 1276, 1275, 706), (706, 1275, 1274, 707), (707, 1274, 1654, 1490), (686, 687, 708, 690), (690, 708, 709, 691), (691, 709, 710, 692), (692, 710, 1542, 1543), (687, 688, 711, 708), (708, 711, 712, 709), (709, 712, 713, 710), (710, 713, 1541, 1542), (688, 689, 714, 711), (711, 714, 715, 712), (712, 715, 716, 713), (713, 716, 1540, 1541), (689, 1487, 1486, 714), (714, 1486, 1485, 715), (715, 1485, 1484, 716), (716, 1484, 1669, 1540), (686, 690, 717, 693), (693, 717, 718, 694), (694, 718, 719, 695), (695, 719, 1549, 1550), (690, 691, 720, 717), (717, 720, 721, 718), (718, 721, 722, 719), (719, 722, 1548, 1549), (691, 692, 723, 720), (720, 723, 724, 721), (721, 724, 725, 722), (722, 725, 1547, 1548), (692, 1543, 1544, 723), (723, 1544, 1545, 724), (724, 1545, 1546, 725), (725, 1546, 1673, 1547), (686, 693, 726, 696), (696, 726, 727, 697), (697, 727, 728, 698), (698, 728, 1278, 1277), (693, 694, 729, 726), (726, 729, 730, 727), (727, 730, 731, 728), (728, 731, 1279, 1278), (694, 695, 732, 729), (729, 732, 733, 730), (730, 733, 734, 731), (731, 734, 1280, 1279), (695, 1550, 1551, 732), (732, 1551, 1552, 733), (733, 1552, 1553, 734), (734, 1553, 1655, 1280), (735, 745, 748, 736), (736, 748, 749, 737), (737, 749, 750, 738), (738, 750, 1493, 1494), (745, 746, 751, 748), (748, 751, 752, 749), (749, 752, 753, 750), (750, 753, 1492, 1493), (746, 747, 754, 751), (751, 754, 755, 752), (752, 755, 756, 753), (753, 756, 1491, 1492), (747, 1564, 1563, 754), (754, 1563, 1562, 755), (755, 1562, 1561, 756), (756, 1561, 1676, 1491), (735, 736, 757, 739), (739, 757, 758, 740), (740, 758, 759, 741), (741, 759, 1339, 1340), (736, 737, 760, 757), (757, 760, 761, 758), (758, 761, 762, 759), (759, 762, 1338, 1339), (737, 738, 763, 760), (760, 763, 764, 761), (761, 764, 765, 762), (762, 765, 1337, 1338), (738, 1494, 1495, 763), (763, 1495, 1496, 764), (764, 1496, 1497, 765), (765, 1497, 1662, 1337), (735, 739, 766, 742), (742, 766, 767, 743), (743, 767, 768, 744), (744, 768, 1558, 1557), (739, 740, 769, 766), (766, 769, 770, 767), (767, 770, 771, 768), (768, 771, 1559, 1558), (740, 741, 772, 769), (769, 772, 773, 770), (770, 773, 774, 771), (771, 774, 1560, 1559), (741, 1340, 1341, 772), (772, 1341, 1342, 773), (773, 1342, 1343, 774), (774, 1343, 1661, 1560), (735, 742, 775, 745), (745, 775, 776, 746), (746, 776, 777, 747), (747, 777, 1565, 1564), (742, 743, 778, 775), (775, 778, 779, 776), (776, 779, 780, 777), (777, 780, 1566, 1565), (743, 744, 781, 778), (778, 781, 782, 779), (779, 782, 783, 780), (780, 783, 1567, 1566), (744, 1557, 1556, 781), (781, 1556, 1555, 782), (782, 1555, 1554, 783), (783, 1554, 1680, 1567), (784, 794, 797, 785), (785, 797, 798, 786), (786, 798, 799, 787), (787, 799, 1507, 1508), (794, 795, 800, 797), (797, 800, 801, 798), (798, 801, 802, 799), (799, 802, 1506, 1507), (795, 796, 803, 800), (800, 803, 804, 801), (801, 804, 805, 802), (802, 805, 1505, 1506), (796, 1578, 1577, 803), (803, 1577, 1576, 804), (804, 1576, 1575, 805), (805, 1575, 1675, 1505), (784, 785, 806, 788), (788, 806, 807, 789), (789, 807, 808, 790), (790, 808, 1563, 1564), (785, 786, 809, 806), (806, 809, 810, 807), (807, 810, 811, 808), (808, 811, 1562, 1563), (786, 787, 812, 809), (809, 812, 813, 810), (810, 813, 814, 811), (811, 814, 1561, 1562), (787, 1508, 1509, 812), (812, 1509, 1510, 813), (813, 1510, 1511, 814), (814, 1511, 1676, 1561), (784, 788, 815, 791), (791, 815, 816, 792), (792, 816, 817, 793), (793, 817, 1572, 1571), (788, 789, 818, 815), (815, 818, 819, 816), (816, 819, 820, 817), (817, 820, 1573, 1572), (789, 790, 821, 818), (818, 821, 822, 819), (819, 822, 823, 820), (820, 823, 1574, 1573), (790, 1564, 1565, 821), (821, 1565, 1566, 822), (822, 1566, 1567, 823), (823, 1567, 1680, 1574), (784, 791, 824, 794), (794, 824, 825, 795), (795, 825, 826, 796), (796, 826, 1579, 1578), (791, 792, 827, 824), (824, 827, 828, 825), (825, 828, 829, 826), (826, 829, 1580, 1579), (792, 793, 830, 827), (827, 830, 831, 828), (828, 831, 832, 829), (829, 832, 1581, 1580), (793, 1571, 1570, 830), (830, 1570, 1569, 831), (831, 1569, 1568, 832), (832, 1568, 1679, 1581), (833, 843, 846, 834), (834, 846, 847, 835), (835, 847, 848, 836), (836, 848, 1523, 1522), (843, 844, 849, 846), (846, 849, 850, 847), (847, 850, 851, 848), (848, 851, 1524, 1523), (844, 845, 852, 849), (849, 852, 853, 850), (850, 853, 854, 851), (851, 854, 1525, 1524), (845, 1592, 1591, 852), (852, 1591, 1590, 853), (853, 1590, 1589, 854), (854, 1589, 1674, 1525), (833, 834, 855, 837), (837, 855, 856, 838), (838, 856, 857, 839), (839, 857, 1577, 1578), (834, 835, 858, 855), (855, 858, 859, 856), (856, 859, 860, 857), (857, 860, 1576, 1577), (835, 836, 861, 858), (858, 861, 862, 859), (859, 862, 863, 860), (860, 863, 1575, 1576), (836, 1522, 1521, 861), (861, 1521, 1520, 862), (862, 1520, 1519, 863), (863, 1519, 1675, 1575), (833, 837, 864, 840), (840, 864, 865, 841), (841, 865, 866, 842), (842, 866, 1586, 1585), (837, 838, 867, 864), (864, 867, 868, 865), (865, 868, 869, 866), (866, 869, 1587, 1586), (838, 839, 870, 867), (867, 870, 871, 868), (868, 871, 872, 869), (869, 872, 1588, 1587), (839, 1578, 1579, 870), (870, 1579, 1580, 871), (871, 1580, 1581, 872), (872, 1581, 1679, 1588), (833, 840, 873, 843), (843, 873, 874, 844), (844, 874, 875, 845), (845, 875, 1593, 1592), (840, 841, 876, 873), (873, 876, 877, 874), (874, 877, 878, 875), (875, 878, 1594, 1593), (841, 842, 879, 876), (876, 879, 880, 877), (877, 880, 881, 878), (878, 881, 1595, 1594), (842, 1585, 1584, 879), (879, 1584, 1583, 880), (880, 1583, 1582, 881), (881, 1582, 1678, 1595), (882, 892, 895, 883), (883, 895, 896, 884), (884, 896, 897, 885), (885, 897, 1535, 1536), (892, 893, 898, 895), (895, 898, 899, 896), (896, 899, 900, 897), (897, 900, 1534, 1535), (893, 894, 901, 898), (898, 901, 902, 899), (899, 902, 903, 900), (900, 903, 1533, 1534), (894, 1606, 1607, 901), (901, 1607, 1608, 902), (902, 1608, 1609, 903), (903, 1609, 1673, 1533), (882, 883, 904, 886), (886, 904, 905, 887), (887, 905, 906, 888), (888, 906, 1591, 1592), (883, 884, 907, 904), (904, 907, 908, 905), (905, 908, 909, 906), (906, 909, 1590, 1591), (884, 885, 910, 907), (907, 910, 911, 908), (908, 911, 912, 909), (909, 912, 1589, 1590), (885, 1536, 1537, 910), (910, 1537, 1538, 911), (911, 1538, 1539, 912), (912, 1539, 1674, 1589), (882, 886, 913, 889), (889, 913, 914, 890), (890, 914, 915, 891), (891, 915, 1600, 1599), (886, 887, 916, 913), (913, 916, 917, 914), (914, 917, 918, 915), (915, 918, 1601, 1600), (887, 888, 919, 916), (916, 919, 920, 917), (917, 920, 921, 918), (918, 921, 1602, 1601), (888, 1592, 1593, 919), (919, 1593, 1594, 920), (920, 1594, 1595, 921), (921, 1595, 1678, 1602), (882, 889, 922, 892), (892, 922, 923, 893), (893, 923, 924, 894), (894, 924, 1605, 1606), (889, 890, 925, 922), (922, 925, 926, 923), (923, 926, 927, 924), (924, 927, 1604, 1605), (890, 891, 928, 925), (925, 928, 929, 926), (926, 929, 930, 927), (927, 930, 1603, 1604), (891, 1599, 1598, 928), (928, 1598, 1597, 929), (929, 1597, 1596, 930), (930, 1596, 1677, 1603), (931, 941, 944, 932), (932, 944, 945, 933), (933, 945, 946, 934), (934, 946, 1551, 1550), (941, 942, 947, 944), (944, 947, 948, 945), (945, 948, 949, 946), (946, 949, 1552, 1551), (942, 943, 950, 947), (947, 950, 951, 948), (948, 951, 952, 949), (949, 952, 1553, 1552), (943, 1284, 1285, 950), (950, 1285, 1286, 951), (951, 1286, 1287, 952), (952, 1287, 1655, 1553), (931, 932, 953, 935), (935, 953, 954, 936), (936, 954, 955, 937), (937, 955, 1607, 1606), (932, 933, 956, 953), (953, 956, 957, 954), (954, 957, 958, 955), (955, 958, 1608, 1607), (933, 934, 959, 956), (956, 959, 960, 957), (957, 960, 961, 958), (958, 961, 1609, 1608), (934, 1550, 1549, 959), (959, 1549, 1548, 960), (960, 1548, 1547, 961), (961, 1547, 1673, 1609), (931, 935, 962, 938), (938, 962, 963, 939), (939, 963, 964, 940), (940, 964, 1612, 1613), (935, 936, 965, 962), (962, 965, 966, 963), (963, 966, 967, 964), (964, 967, 1611, 1612), (936, 937, 968, 965), (965, 968, 969, 966), (966, 969, 970, 967), (967, 970, 1610, 1611), (937, 1606, 1605, 968), (968, 1605, 1604, 969), (969, 1604, 1603, 970), (970, 1603, 1677, 1610), (931, 938, 971, 941), (941, 971, 972, 942), (942, 972, 973, 943), (943, 973, 1283, 1284), (938, 939, 974, 971), (971, 974, 975, 972), (972, 975, 976, 973), (973, 976, 1282, 1283), (939, 940, 977, 974), (974, 977, 978, 975), (975, 978, 979, 976), (976, 979, 1281, 1282), (940, 1613, 1614, 977), (977, 1614, 1615, 978), (978, 1615, 1616, 979), (979, 1616, 1656, 1281), (980, 990, 993, 981), (981, 993, 994, 982), (982, 994, 995, 983), (983, 995, 1556, 1557), (990, 991, 996, 993), (993, 996, 997, 994), (994, 997, 998, 995), (995, 998, 1555, 1556), (991, 992, 999, 996), (996, 999, 1000, 997), (997, 1000, 1001, 998), (998, 1001, 1554, 1555), (992, 1620, 1621, 999), (999, 1621, 1622, 1000), (1000, 1622, 1623, 1001), (1001, 1623, 1680, 1554), (980, 981, 1002, 984), (984, 1002, 1003, 985), (985, 1003, 1004, 986), (986, 1004, 1334, 1333), (981, 982, 1005, 1002), (1002, 1005, 1006, 1003), (1003, 1006, 1007, 1004), (1004, 1007, 1335, 1334), (982, 983, 1008, 1005), (1005, 1008, 1009, 1006), (1006, 1009, 1010, 1007), (1007, 1010, 1336, 1335), (983, 1557, 1558, 1008), (1008, 1558, 1559, 1009), (1009, 1559, 1560, 1010), (1010, 1560, 1661, 1336), (980, 984, 1011, 987), (987, 1011, 1012, 988), (988, 1012, 1013, 989), (989, 1013, 1257, 1256), (984, 985, 1014, 1011), (1011, 1014, 1015, 1012), (1012, 1015, 1016, 1013), (1013, 1016, 1258, 1257), (985, 986, 1017, 1014), (1014, 1017, 1018, 1015), (1015, 1018, 1019, 1016), (1016, 1019, 1259, 1258), (986, 1333, 1332, 1017), (1017, 1332, 1331, 1018), (1018, 1331, 1330, 1019), (1019, 1330, 1647, 1259), (980, 987, 1020, 990), (990, 1020, 1021, 991), (991, 1021, 1022, 992), (992, 1022, 1619, 1620), (987, 988, 1023, 1020), (1020, 1023, 1024, 1021), (1021, 1024, 1025, 1022), (1022, 1025, 1618, 1619), (988, 989, 1026, 1023), (1023, 1026, 1027, 1024), (1024, 1027, 1028, 1025), (1025, 1028, 1617, 1618), (989, 1256, 1255, 1026), (1026, 1255, 1254, 1027), (1027, 1254, 1253, 1028), (1028, 1253, 1652, 1617), (1029, 1039, 1042, 1030), (1030, 1042, 1043, 1031), (1031, 1043, 1044, 1032), (1032, 1044, 1570, 1571), (1039, 1040, 1045, 1042), (1042, 1045, 1046, 1043), (1043, 1046, 1047, 1044), (1044, 1047, 1569, 1570), (1040, 1041, 1048, 1045), (1045, 1048, 1049, 1046), (1046, 1049, 1050, 1047), (1047, 1050, 1568, 1569), (1041, 1627, 1626, 1048), (1048, 1626, 1625, 1049), (1049, 1625, 1624, 1050), (1050, 1624, 1679, 1568), (1029, 1030, 1051, 1033), (1033, 1051, 1052, 1034), (1034, 1052, 1053, 1035), (1035, 1053, 1621, 1620), (1030, 1031, 1054, 1051), (1051, 1054, 1055, 1052), (1052, 1055, 1056, 1053), (1053, 1056, 1622, 1621), (1031, 1032, 1057, 1054), (1054, 1057, 1058, 1055), (1055, 1058, 1059, 1056), (1056, 1059, 1623, 1622), (1032, 1571, 1572, 1057), (1057, 1572, 1573, 1058), (1058, 1573, 1574, 1059), (1059, 1574, 1680, 1623), (1029, 1033, 1060, 1036), (1036, 1060, 1061, 1037), (1037, 1061, 1062, 1038), (1038, 1062, 1248, 1249), (1033, 1034, 1063, 1060), (1060, 1063, 1064, 1061), (1061, 1064, 1065, 1062), (1062, 1065, 1247, 1248), (1034, 1035, 1066, 1063), (1063, 1066, 1067, 1064), (1064, 1067, 1068, 1065), (1065, 1068, 1246, 1247), (1035, 1620, 1619, 1066), (1066, 1619, 1618, 1067), (1067, 1618, 1617, 1068), (1068, 1617, 1652, 1246), (1029, 1036, 1069, 1039), (1039, 1069, 1070, 1040), (1040, 1070, 1071, 1041), (1041, 1071, 1628, 1627), (1036, 1037, 1072, 1069), (1069, 1072, 1073, 1070), (1070, 1073, 1074, 1071), (1071, 1074, 1629, 1628), (1037, 1038, 1075, 1072), (1072, 1075, 1076, 1073), (1073, 1076, 1077, 1074), (1074, 1077, 1630, 1629), (1038, 1249, 1250, 1075), (1075, 1250, 1251, 1076), (1076, 1251, 1252, 1077), (1077, 1252, 1651, 1630), (1078, 1088, 1091, 1079), (1079, 1091, 1092, 1080), (1080, 1092, 1093, 1081), (1081, 1093, 1584, 1585), (1088, 1089, 1094, 1091), (1091, 1094, 1095, 1092), (1092, 1095, 1096, 1093), (1093, 1096, 1583, 1584), (1089, 1090, 1097, 1094), (1094, 1097, 1098, 1095), (1095, 1098, 1099, 1096), (1096, 1099, 1582, 1583), (1090, 1634, 1635, 1097), (1097, 1635, 1636, 1098), (1098, 1636, 1637, 1099), (1099, 1637, 1678, 1582), (1078, 1079, 1100, 1082), (1082, 1100, 1101, 1083), (1083, 1101, 1102, 1084), (1084, 1102, 1626, 1627), (1079, 1080, 1103, 1100), (1100, 1103, 1104, 1101), (1101, 1104, 1105, 1102), (1102, 1105, 1625, 1626), (1080, 1081, 1106, 1103), (1103, 1106, 1107, 1104), (1104, 1107, 1108, 1105), (1105, 1108, 1624, 1625), (1081, 1585, 1586, 1106), (1106, 1586, 1587, 1107), (1107, 1587, 1588, 1108), (1108, 1588, 1679, 1624), (1078, 1082, 1109, 1085), (1085, 1109, 1110, 1086), (1086, 1110, 1111, 1087), (1087, 1111, 1243, 1242), (1082, 1083, 1112, 1109), (1109, 1112, 1113, 1110), (1110, 1113, 1114, 1111), (1111, 1114, 1244, 1243), (1083, 1084, 1115, 1112), (1112, 1115, 1116, 1113), (1113, 1116, 1117, 1114), (1114, 1117, 1245, 1244), (1084, 1627, 1628, 1115), (1115, 1628, 1629, 1116), (1116, 1629, 1630, 1117), (1117, 1630, 1651, 1245), (1078, 1085, 1118, 1088), (1088, 1118, 1119, 1089), (1089, 1119, 1120, 1090), (1090, 1120, 1633, 1634), (1085, 1086, 1121, 1118), (1118, 1121, 1122, 1119), (1119, 1122, 1123, 1120), (1120, 1123, 1632, 1633), (1086, 1087, 1124, 1121), (1121, 1124, 1125, 1122), (1122, 1125, 1126, 1123), (1123, 1126, 1631, 1632), (1087, 1242, 1241, 1124), (1124, 1241, 1240, 1125), (1125, 1240, 1239, 1126), (1126, 1239, 1650, 1631), (1127, 1137, 1140, 1128), (1128, 1140, 1141, 1129), (1129, 1141, 1142, 1130), (1130, 1142, 1598, 1599), (1137, 1138, 1143, 1140), (1140, 1143, 1144, 1141), (1141, 1144, 1145, 1142), (1142, 1145, 1597, 1598), (1138, 1139, 1146, 1143), (1143, 1146, 1147, 1144), (1144, 1147, 1148, 1145), (1145, 1148, 1596, 1597), (1139, 1641, 1640, 1146), (1146, 1640, 1639, 1147), (1147, 1639, 1638, 1148), (1148, 1638, 1677, 1596), (1127, 1128, 1149, 1131), (1131, 1149, 1150, 1132), (1132, 1150, 1151, 1133), (1133, 1151, 1635, 1634), (1128, 1129, 1152, 1149), (1149, 1152, 1153, 1150), (1150, 1153, 1154, 1151), (1151, 1154, 1636, 1635), (1129, 1130, 1155, 1152), (1152, 1155, 1156, 1153), (1153, 1156, 1157, 1154), (1154, 1157, 1637, 1636), (1130, 1599, 1600, 1155), (1155, 1600, 1601, 1156), (1156, 1601, 1602, 1157), (1157, 1602, 1678, 1637), (1127, 1131, 1158, 1134), (1134, 1158, 1159, 1135), (1135, 1159, 1160, 1136), (1136, 1160, 1234, 1235), (1131, 1132, 1161, 1158), (1158, 1161, 1162, 1159), (1159, 1162, 1163, 1160), (1160, 1163, 1233, 1234), (1132, 1133, 1164, 1161), (1161, 1164, 1165, 1162), (1162, 1165, 1166, 1163), (1163, 1166, 1232, 1233), (1133, 1634, 1633, 1164), (1164, 1633, 1632, 1165), (1165, 1632, 1631, 1166), (1166, 1631, 1650, 1232), (1127, 1134, 1167, 1137), (1137, 1167, 1168, 1138), (1138, 1168, 1169, 1139), (1139, 1169, 1642, 1641), (1134, 1135, 1170, 1167), (1167, 1170, 1171, 1168), (1168, 1171, 1172, 1169), (1169, 1172, 1643, 1642), (1135, 1136, 1173, 1170), (1170, 1173, 1174, 1171), (1171, 1174, 1175, 1172), (1172, 1175, 1644, 1643), (1136, 1235, 1236, 1173), (1173, 1236, 1237, 1174), (1174, 1237, 1238, 1175), (1175, 1238, 1649, 1644), (1176, 1186, 1189, 1177), (1177, 1189, 1190, 1178), (1178, 1190, 1191, 1179), (1179, 1191, 1614, 1613), (1186, 1187, 1192, 1189), (1189, 1192, 1193, 1190), (1190, 1193, 1194, 1191), (1191, 1194, 1615, 1614), (1187, 1188, 1195, 1192), (1192, 1195, 1196, 1193), (1193, 1196, 1197, 1194), (1194, 1197, 1616, 1615), (1188, 1291, 1290, 1195), (1195, 1290, 1289, 1196), (1196, 1289, 1288, 1197), (1197, 1288, 1656, 1616), (1176, 1177, 1198, 1180), (1180, 1198, 1199, 1181), (1181, 1199, 1200, 1182), (1182, 1200, 1640, 1641), (1177, 1178, 1201, 1198), (1198, 1201, 1202, 1199), (1199, 1202, 1203, 1200), (1200, 1203, 1639, 1640), (1178, 1179, 1204, 1201), (1201, 1204, 1205, 1202), (1202, 1205, 1206, 1203), (1203, 1206, 1638, 1639), (1179, 1613, 1612, 1204), (1204, 1612, 1611, 1205), (1205, 1611, 1610, 1206), (1206, 1610, 1677, 1638), (1176, 1180, 1207, 1183), (1183, 1207, 1208, 1184), (1184, 1208, 1209, 1185), (1185, 1209, 1229, 1228), (1180, 1181, 1210, 1207), (1207, 1210, 1211, 1208), (1208, 1211, 1212, 1209), (1209, 1212, 1230, 1229), (1181, 1182, 1213, 1210), (1210, 1213, 1214, 1211), (1211, 1214, 1215, 1212), (1212, 1215, 1231, 1230), (1182, 1641, 1642, 1213), (1213, 1642, 1643, 1214), (1214, 1643, 1644, 1215), (1215, 1644, 1649, 1231), (1176, 1183, 1216, 1186), (1186, 1216, 1217, 1187), (1187, 1217, 1218, 1188), (1188, 1218, 1292, 1291), (1183, 1184, 1219, 1216), (1216, 1219, 1220, 1217), (1217, 1220, 1221, 1218), (1218, 1221, 1293, 1292), (1184, 1185, 1222, 1219), (1219, 1222, 1223, 1220), (1220, 1223, 1224, 1221), (1221, 1224, 1294, 1293), (1185, 1228, 1227, 1222), (1222, 1227, 1226, 1223), (1223, 1226, 1225, 1224), (1224, 1225, 1646, 1294)])
me_plane.use_remesh_preserve_volume = False
me_plane.use_remesh_preserve_attributes = False
me_plane.use_mirror_vertex_groups = False
me_plane.update()

# ---- objects
ob_camera = bpy.data.objects.new('Camera', cam_camera_001)
ob_sphere = bpy.data.objects.new('Sphere', me_sphere)
ob_plane = bpy.data.objects.new('Plane', me_plane)
ob_lamp = bpy.data.objects.new('Lamp', light_spot)

# ---- transforms, parenting, visibility, modifiers, constraints
ob_camera.location = (10.0, 0.0, 0.0)
ob_camera.rotation_euler = (1.571, -0.0, 1.571)
ob_camera.lock_rotations_4d = False
ob_camera.empty_display_type = 'ARROWS'
ob_camera.color = (0.0, 0.0, 0.0, 1.0)
ob_camera.lineart.crease_threshold = 0.0
ob_sphere.location = (0.0, 0.0, 0.0)
ob_sphere.rotation_euler = (1.49, -0.03504, 0.09928)
ob_sphere.lock_rotations_4d = False
ob_sphere.empty_display_type = 'ARROWS'
ob_sphere.color = (0.0, 0.0, 0.0, 1.0)
ob_sphere.lineart.crease_threshold = 0.0
ob_plane.location = (0.0, 0.0, -4.0)
ob_plane.rotation_euler = (1.571, -0.0, -0.0)
ob_plane.lock_rotations_4d = False
ob_plane.empty_display_type = 'ARROWS'
ob_plane.color = (0.0, 0.0, 0.0, 1.0)
ob_plane.lineart.crease_threshold = 0.0
ob_lamp.location = (4.076, 1.005, 5.904)
ob_lamp.rotation_euler = (0.6503, 0.05522, 1.866)
ob_lamp.lock_rotations_4d = False
ob_lamp.empty_display_type = 'ARROWS'
ob_lamp.color = (0.0, 0.0, 0.0, 0.0)
ob_lamp.lineart.crease_threshold = 0.0

# ---- collection membership
col_collection_1.objects.link(ob_camera)
col_collection_1.objects.link(ob_sphere)
col_collection_1.objects.link(ob_plane)
col_collection_1.objects.link(ob_lamp)

# ---- scene / render settings (as saved in the file)
scene.camera = ob_camera
scene.frame_start = 1; scene.frame_end = 250; scene.frame_set(2)
scene.render.engine = 'BLENDER_EEVEE_NEXT'
scene.render.image_settings.file_format = 'JPEG'
scene.render.image_settings.color_mode = 'RGB'
scene.render.image_settings.compression = 90
scene.render.resolution_x = 800
scene.render.resolution_y = 600
scene.render.pixel_aspect_x = 100.0
scene.render.pixel_aspect_y = 100.0
scene.render.fps = 25
scene.render.dither_intensity = 0.0
scene.render.use_compositing = False
scene.render.use_sequencer = False
scene.render.bake_margin = 2
scene.render.bake_bias = 0.0
scene.render.use_stamp_time = False
scene.render.use_stamp_date = False
scene.render.use_stamp_frame = False
scene.render.use_stamp_camera = False
scene.render.use_stamp_scene = False
scene.render.use_stamp_filename = False
scene.render.use_stamp_render_time = False
scene.render.stamp_font_size = 0
scene.cycles.use_denoising = False
scene.cycles.samples = 10
scene.cycles.sampling_pattern = 'TABULATED_SOBOL'
scene.cycles.light_sampling_threshold = 0.0
scene.cycles.use_adaptive_sampling = False
scene.cycles.use_light_tree = False
scene.cycles.blur_glossy = 0.0
scene.cycles.volume_bounces = 1
scene.cycles.pixel_filter_type = 'GAUSSIAN'
scene.cycles.sample_clamp_indirect = 0.0
scene.view_settings.view_transform = 'Raw'
bpy.context.view_layer.update()
